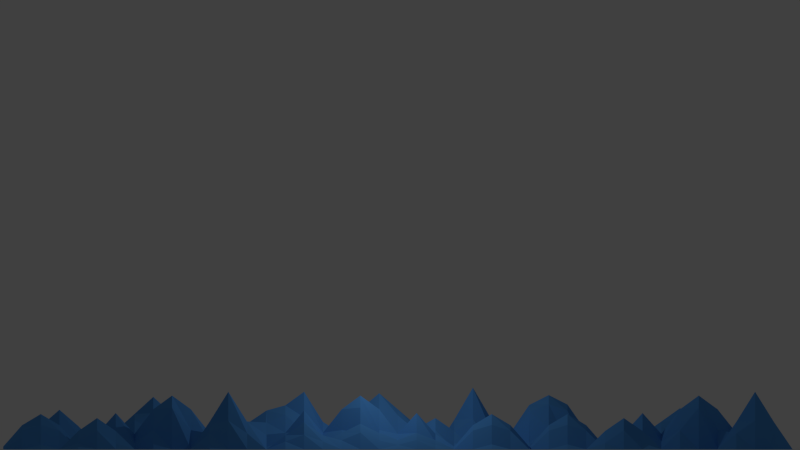 # Source: DiscoMountains.blend  (saved by Blender 2.74.0; exported with 4.5.12 LTS)
import bpy
from mathutils import Matrix  # noqa: F401  (used for matrix-valued properties, if any)

bpy.ops.wm.read_factory_settings(use_empty=True)
scene = bpy.context.scene
scene.name = 'Scene'

# ---- collections
col_collection_1 = bpy.data.collections.new('Collection 1'); scene.collection.children.link(col_collection_1)

# ---- materials (node trees are filled in below, after node groups)
mat_material_001 = bpy.data.materials.new('Material.001')
mat_material_001.alpha_threshold = 0.0
mat_material_001.use_transparent_shadow = False
mat_material_001.diffuse_color = (0.09022, 0.3375, 0.8, 1.0)
mat_material_001.roughness = 0.5

# ---- material node trees

# ---- world
world_world = bpy.data.worlds.new('World'); scene.world = world_world
world_world.color = (0.05088, 0.05088, 0.05088)
world_world.use_sun_shadow = False
world_world.sun_shadow_jitter_overblur = 0.0
world_world.cycles.sampling_method = 'MANUAL'
world_world.cycles.sample_map_resolution = 256

# ---- cameras
cam_camera = bpy.data.cameras.new('Camera')
cam_camera.type = 'ORTHO'
cam_camera.clip_end = 100.0
cam_camera.lens = 35.0
cam_camera.sensor_width = 32.0
cam_camera.sensor_height = 18.0
cam_camera.ortho_scale = 43.41
cam_camera.dof.focus_distance = 0.0
cam_camera.dof.aperture_fstop = 128.0

# ---- lights
light_lamp = bpy.data.lights.new('Lamp', 'POINT')
light_lamp.transmission_factor = 0.0
light_lamp.cutoff_distance = 30.0
light_lamp.energy = 368.0
light_lamp.shadow_buffer_clip_start = 1.001
light_lamp.shadow_soft_size = 0.1
light_lamp.shadow_maximum_resolution = 0.006
light_lamp.use_absolute_resolution = True
light_lamp.cycles.use_multiple_importance_sampling = False

# ---- meshes
me_grid_002 = bpy.data.meshes.new('Grid.002')
me_grid_002.from_pydata([(-1.0, -0.8667, 0.0), (-0.8667, -0.8667, 0.0), (-0.7333, -0.8667, 0.0), (-0.6, -0.8667, 0.0), (-0.4667, -0.8667, 0.0), (-0.3333, -0.8667, 0.0), (-0.2, -0.8667, 0.0), (-0.06667, -0.8667, 0.0), (0.06667, -0.8667, 0.0), (0.2, -0.8667, 0.0), (0.3333, -0.8667, 0.0), (0.4667, -0.8667, 0.0), (0.6, -0.8667, 0.0), (0.7333, -0.8667, 0.0), (0.8667, -0.8667, 0.0), (1.0, -0.8667, 0.0), (-1.0, -0.7333, 0.0), (-0.8667, -0.7333, 0.0), (-0.7333, -0.7333, 0.1131), (-0.6, -0.7333, 0.1954), (-0.4667, -0.7333, 0.1131), (-0.3333, -0.7333, 0.05625), (-0.2, -0.7333, 0.1173), (-0.06667, -0.7333, 0.05625), (0.06667, -0.7333, 0.0), (0.2, -0.7333, 0.05502), (0.3333, -0.7333, 0.09936), (0.4667, -0.7333, 0.05502), (0.6, -0.7333, 0.0), (0.7333, -0.7333, 0.0), (0.8667, -0.7333, 0.0), (1.0, -0.7333, 0.0), (-1.0, -0.6, 0.0), (-0.8667, -0.6, 0.0), (-0.7333, -0.6, 0.2042), (-0.6, -0.6, 0.4091), (-0.4667, -0.6, 0.2042), (-0.3333, -0.6, 0.1238), (-0.2, -0.6, 0.2756), (-0.06667, -0.6, 0.1238), (0.06667, -0.6, 0.0), (0.2, -0.6, 0.1032), (0.3333, -0.6, 0.1927), (0.4667, -0.6, 0.1032), (0.6, -0.6, 0.0), (0.7333, -0.6, 0.0), (0.8667, -0.6, 0.0), (1.0, -0.6, 0.0), (-1.0, -0.4667, 0.0), (-0.8667, -0.4667, 0.0), (-0.7333, -0.4667, 0.1131), (-0.6, -0.4667, 0.1954), (-0.4667, -0.4667, 0.1131), (-0.3333, -0.4667, 0.05625), (-0.2, -0.4667, 0.1173), (-0.06667, -0.4667, 0.05625), (0.06667, -0.4667, 0.0), (0.2, -0.4667, 0.05502), (0.3333, -0.4667, 0.09936), (0.4667, -0.4667, 0.05502), (0.6, -0.4667, 0.0), (0.7333, -0.4667, 0.007953), (0.8667, -0.4667, 0.0), (1.0, -0.4667, 0.0), (-1.0, -0.3333, 0.0), (-0.8667, -0.3333, 0.0), (-0.7333, -0.3333, 0.0), (-0.6, -0.3333, 0.0), (-0.4667, -0.3333, 0.0), (-0.3333, -0.3333, 0.1365), (-0.2, -0.3333, 0.2846), (-0.06667, -0.3333, 0.1365), (0.06667, -0.3333, 0.06365), (0.2, -0.3333, 0.1163), (0.3333, -0.3333, 0.06365), (0.4667, -0.3333, 0.02968), (0.6, -0.3333, 0.06623), (0.7333, -0.3333, 0.1028), (0.8667, -0.3333, 0.06623), (1.0, -0.3333, 0.02968), (-1.0, -0.2, 0.0), (-0.8667, -0.2, 0.0), (-0.7333, -0.2, 0.0), (-0.6, -0.2, 0.0), (-0.4667, -0.2, 0.0), (-0.3333, -0.2, 0.2966), (-0.2, -0.2, 0.3819), (-0.06667, -0.2, 0.2966), (0.06667, -0.2, 0.119), (0.2, -0.2, 0.1811), (0.3333, -0.2, 0.119), (0.4667, -0.2, 0.07013), (0.6, -0.2, 0.1611), (0.7333, -0.2, 0.1976), (0.8667, -0.2, 0.1611), (1.0, -0.2, 0.07013), (-1.0, -0.06667, 0.0), (-0.8667, -0.06667, 0.0), (-0.7333, -0.06667, 0.0), (-0.6, -0.06667, 0.0), (-0.4667, -0.06667, 0.0), (-0.3333, -0.06667, 0.1365), (-0.2, -0.06667, 0.2846), (-0.06667, -0.06667, 0.1365), (0.06667, -0.06667, 0.06365), (0.2, -0.06667, 0.1163), (0.3333, -0.06667, 0.07266), (0.4667, -0.06667, 0.1106), (0.6, -0.06667, 0.2015), (0.7333, -0.06667, 0.2924), (0.8667, -0.06667, 0.2015), (1.0, -0.06667, 0.1106), (-1.0, 0.06667, 0.0), (-0.8667, 0.06667, 0.0), (-0.7333, 0.06667, 0.0), (-0.6, 0.06667, 0.0), (-0.4667, 0.06667, 0.0), (-0.3333, 0.06667, 0.0), (-0.2, 0.06667, 0.0526), (-0.06667, 0.06667, 0.1097), (0.06667, 0.06667, 0.0526), (0.2, 0.06667, 0.03072), (0.3333, 0.06667, 0.06513), (0.4667, 0.06667, 0.09905), (0.6, 0.06667, 0.1611), (0.7333, 0.06667, 0.1976), (0.8667, 0.06667, 0.1611), (1.0, 0.06667, 0.07013), (-1.0, 0.2, 0.0), (-0.8667, 0.2, 0.0), (-0.7333, 0.2, 0.0), (-0.6, 0.2, 0.04391), (-0.4667, 0.2, 0.1298), (-0.3333, 0.2, 0.04391), (-0.2, 0.2, 0.1157), (-0.06667, 0.2, 0.2577), (0.06667, 0.2, 0.1157), (0.2, 0.2, 0.06722), (0.3333, 0.2, 0.116), (0.4667, 0.2, 0.08847), (0.6, 0.2, 0.06623), (0.7333, 0.2, 0.1028), (0.8667, 0.2, 0.06623), (1.0, 0.2, 0.02968), (-1.0, 0.3333, 0.0), (-0.8667, 0.3333, 0.0), (-0.7333, 0.3333, 0.0), (-0.6, 0.3333, 0.1357), (-0.4667, 0.3333, 0.2218), (-0.3333, 0.3333, 0.1357), (-0.2, 0.3333, 0.0526), (-0.06667, 0.3333, 0.1097), (0.06667, 0.3333, 0.0526), (0.2, 0.3333, 0.03072), (0.3333, 0.3333, 0.06513), (0.4667, 0.3333, 0.03072), (0.6, 0.3333, 0.0), (0.7333, 0.3333, 0.007953), (0.8667, 0.3333, 0.0), (1.0, 0.3333, 0.0), (-1.0, 0.4667, 0.0), (-0.8667, 0.4667, 0.0), (-0.7333, 0.4667, 0.0), (-0.6, 0.4667, 0.04391), (-0.4667, 0.4667, 0.1298), (-0.3333, 0.4667, 0.04391), (-0.2, 0.4667, 0.0), (-0.06667, 0.4667, 0.0), (0.06667, 0.4667, 0.01957), (0.2, 0.4667, 0.0), (0.3333, 0.4667, 0.0), (0.4667, 0.4667, 0.0), (0.6, 0.4667, 0.0), (0.7333, 0.4667, 0.0), (0.8667, 0.4667, 0.0), (1.0, 0.4667, 0.0), (-1.0, 0.6, 0.0), (-0.8667, 0.6, 0.0), (-0.7333, 0.6, 0.0), (-0.6, 0.6, 0.0), (-0.4667, 0.6, 0.0), (-0.3333, 0.6, 0.0), (-0.2, 0.6, 0.0), (-0.06667, 0.6, 0.1327), (0.06667, 0.6, 0.1713), (0.2, 0.6, 0.1327), (0.3333, 0.6, 0.0), (0.4667, 0.6, 0.0), (0.6, 0.6, 0.03813), (0.7333, 0.6, 0.1282), (0.8667, 0.6, 0.03813), (1.0, 0.6, 0.0), (-1.0, 0.7333, 0.0), (-0.8667, 0.7333, 0.0), (-0.7333, 0.7333, 0.0), (-0.6, 0.7333, 0.0), (-0.4667, 0.7333, 0.0), (-0.3333, 0.7333, 0.0), (-0.2, 0.7333, 0.03471), (-0.06667, 0.7333, 0.1733), (0.06667, 0.7333, 0.2506), (0.2, 0.7333, 0.1733), (0.3333, 0.7333, 0.03471), (0.4667, 0.7333, 0.04774), (0.6, 0.7333, 0.2718), (0.7333, 0.7333, 0.3181), (0.8667, 0.7333, 0.2718), (1.0, 0.7333, 0.04774), (-1.0, 0.8667, 0.0), (-0.8667, 0.8667, 0.0), (-0.7333, 0.8667, 0.0), (-0.6, 0.8667, 0.0), (-0.4667, 0.8667, 0.0), (-0.3333, 0.8667, 0.0), (-0.2, 0.8667, 0.0), (-0.06667, 0.8667, 0.1327), (0.06667, 0.8667, 0.1713), (0.2, 0.8667, 0.1327), (0.3333, 0.8667, 0.0), (0.4667, 0.8667, 0.1474), (0.6, 0.8667, 0.3209), (0.7333, 0.8667, 0.3858), (0.8667, 0.8667, 0.3209), (1.0, 0.8667, 0.1474), (-1.0, 1.0, 0.0), (-0.8667, 1.0, 0.0), (-0.7333, 1.0, 0.0), (-0.6, 1.0, 0.0), (-0.4667, 1.0, 0.0), (-0.3333, 1.0, 0.0), (-0.2, 1.0, 0.0), (-0.06667, 1.0, 0.0), (0.06667, 1.0, 0.01957), (0.2, 1.0, 0.0), (0.3333, 1.0, 0.0), (0.4667, 1.0, 0.04774), (0.6, 1.0, 0.2718), (0.7333, 1.0, 0.3181), (0.8667, 1.0, 0.2718), (1.0, 1.0, 0.04774), (-1.0, 2.878, 0.0), (-0.8667, 2.878, 0.0), (-0.7333, 2.878, 0.0), (-0.6, 2.878, 0.0), (-0.4667, 2.878, 0.0), (-0.3333, 2.878, 0.0), (-0.2, 2.878, 0.0), (-0.06667, 2.878, 0.0), (0.06667, 2.878, 0.0), (0.2, 2.878, 0.01849), (0.3333, 2.878, 0.1044), (0.4667, 2.878, 0.1904), (0.6, 2.878, 0.2726), (0.7333, 2.878, 0.1904), (0.8667, 2.878, 0.1044), (1.0, 2.878, 0.01849), (-1.0, 3.011, 0.0), (-0.8667, 3.011, 0.0), (-0.7333, 3.011, 0.1131), (-0.6, 3.011, 0.1954), (-0.4667, 3.011, 0.1131), (-0.3333, 3.011, 0.05625), (-0.2, 3.011, 0.1173), (-0.06667, 3.011, 0.05625), (0.06667, 3.011, 0.0), (0.2, 3.011, 0.05502), (0.3333, 3.011, 0.1514), (0.4667, 3.011, 0.1981), (0.6, 3.011, 0.183), (0.7333, 3.011, 0.1484), (0.8667, 3.011, 0.0662), (1.0, 3.011, 0.0), (-1.0, 3.145, 0.0), (-0.8667, 3.145, 0.0), (-0.7333, 3.145, 0.2042), (-0.6, 3.145, 0.4091), (-0.4667, 3.145, 0.2042), (-0.3333, 3.145, 0.1238), (-0.2, 3.145, 0.2756), (-0.06667, 3.145, 0.1238), (0.06667, 3.145, 0.0), (0.2, 3.145, 0.1032), (0.3333, 3.145, 0.1927), (0.4667, 3.145, 0.1509), (0.6, 3.145, 0.09336), (0.7333, 3.145, 0.05881), (0.8667, 3.145, 0.02426), (1.0, 3.145, 0.0), (-1.0, 3.278, 0.0), (-0.8667, 3.278, 0.0), (-0.7333, 3.278, 0.1131), (-0.6, 3.278, 0.1954), (-0.4667, 3.278, 0.1131), (-0.3333, 3.278, 0.05625), (-0.2, 3.278, 0.1173), (-0.06667, 3.278, 0.05625), (0.06667, 3.278, 0.0), (0.2, 3.278, 0.05502), (0.3333, 3.278, 0.09936), (0.4667, 3.278, 0.05502), (0.6, 3.278, 0.003726), (0.7333, 3.278, 0.01013), (0.8667, 3.278, 0.0), (1.0, 3.278, 0.0), (-1.0, 3.411, 0.0), (-0.8667, 3.411, 0.0), (-0.7333, 3.411, 0.0), (-0.6, 3.411, 0.0), (-0.4667, 3.411, 0.0), (-0.3333, 3.411, 0.1365), (-0.2, 3.411, 0.2846), (-0.06667, 3.411, 0.1365), (0.06667, 3.411, 0.06365), (0.2, 3.411, 0.1163), (0.3333, 3.411, 0.06365), (0.4667, 3.411, 0.03781), (0.6, 3.411, 0.08438), (0.7333, 3.411, 0.131), (0.8667, 3.411, 0.08438), (1.0, 3.411, 0.03781), (-1.0, 3.545, 0.0), (-0.8667, 3.545, 0.0), (-0.7333, 3.545, 0.0), (-0.6, 3.545, 0.0), (-0.4667, 3.545, 0.0), (-0.3333, 3.545, 0.2966), (-0.2, 3.545, 0.3819), (-0.06667, 3.545, 0.2966), (0.06667, 3.545, 0.119), (0.2, 3.545, 0.1811), (0.3333, 3.545, 0.119), (0.4667, 3.545, 0.08935), (0.6, 3.545, 0.2052), (0.7333, 3.545, 0.2518), (0.8667, 3.545, 0.2052), (1.0, 3.545, 0.08935), (-1.0, 3.678, 0.0), (-0.8667, 3.678, 0.0), (-0.7333, 3.678, 0.0), (-0.6, 3.678, 0.0), (-0.4667, 3.678, 0.0), (-0.3333, 3.678, 0.1365), (-0.2, 3.678, 0.2846), (-0.06667, 3.678, 0.1365), (0.06667, 3.678, 0.06365), (0.2, 3.678, 0.1163), (0.3333, 3.678, 0.07512), (0.4667, 3.678, 0.1409), (0.6, 3.678, 0.2567), (0.7333, 3.678, 0.3726), (0.8667, 3.678, 0.2567), (1.0, 3.678, 0.1409), (-1.0, 3.811, 0.0), (-0.8667, 3.811, 0.0), (-0.7333, 3.811, 0.0), (-0.6, 3.811, 0.0), (-0.4667, 3.811, 0.0), (-0.3333, 3.811, 0.0), (-0.2, 3.811, 0.0526), (-0.06667, 3.811, 0.1097), (0.06667, 3.811, 0.0526), (0.2, 3.811, 0.03072), (0.3333, 3.811, 0.06513), (0.4667, 3.811, 0.1178), (0.6, 3.811, 0.2052), (0.7333, 3.811, 0.2518), (0.8667, 3.811, 0.2052), (1.0, 3.811, 0.08935), (-1.0, 3.945, 0.0), (-0.8667, 3.945, 0.0), (-0.7333, 3.945, 0.0), (-0.6, 3.945, 0.04391), (-0.4667, 3.945, 0.1298), (-0.3333, 3.945, 0.04391), (-0.2, 3.945, 0.1157), (-0.06667, 3.945, 0.2577), (0.06667, 3.945, 0.1157), (0.2, 3.945, 0.06722), (0.3333, 3.945, 0.116), (0.4667, 3.945, 0.0943), (0.6, 3.945, 0.08438), (0.7333, 3.945, 0.131), (0.8667, 3.945, 0.08438), (1.0, 3.945, 0.03781), (-1.0, 4.078, 0.0), (-0.8667, 4.078, 0.0), (-0.7333, 4.078, 0.0), (-0.6, 4.078, 0.1357), (-0.4667, 4.078, 0.2218), (-0.3333, 4.078, 0.1357), (-0.2, 4.078, 0.0526), (-0.06667, 4.078, 0.1097), (0.06667, 4.078, 0.0526), (0.2, 4.078, 0.03072), (0.3333, 4.078, 0.06513), (0.4667, 4.078, 0.03072), (0.6, 4.078, 0.0), (0.7333, 4.078, 0.01013), (0.8667, 4.078, 0.0), (1.0, 4.078, 0.0), (-1.0, 4.211, 0.0), (-0.8667, 4.211, 0.0), (-0.7333, 4.211, 0.0), (-0.6, 4.211, 0.04391), (-0.4667, 4.211, 0.1298), (-0.3333, 4.211, 0.04391), (-0.2, 4.211, 0.0), (-0.06667, 4.211, 0.0), (0.06667, 4.211, 0.01957), (0.2, 4.211, 0.0), (0.3333, 4.211, 0.0), (0.4667, 4.211, 0.1001), (0.6, 4.211, 0.1655), (0.7333, 4.211, 0.1001), (0.8667, 4.211, 0.0), (1.0, 4.211, 0.0), (-1.0, 4.345, 0.0), (-0.8667, 4.345, 0.0), (-0.7333, 4.345, 0.0), (-0.6, 4.345, 0.0), (-0.4667, 4.345, 0.0), (-0.3333, 4.345, 0.0), (-0.2, 4.345, 0.0), (-0.06667, 4.345, 0.1327), (0.06667, 4.345, 0.1713), (0.2, 4.345, 0.1327), (0.3333, 4.345, 0.0), (0.4667, 4.345, 0.1702), (0.6, 4.345, 0.2812), (0.7333, 4.345, 0.1702), (0.8667, 4.345, 0.0), (1.0, 4.345, 0.0), (-1.0, 4.478, 0.0), (-0.8667, 4.478, 0.0), (-0.7333, 4.478, 0.0), (-0.6, 4.478, 0.0), (-0.4667, 4.478, 0.0), (-0.3333, 4.478, 0.0), (-0.2, 4.478, 0.03471), (-0.06667, 4.478, 0.1733), (0.06667, 4.478, 0.2506), (0.2, 4.478, 0.1733), (0.3333, 4.478, 0.03471), (0.4667, 4.478, 0.1001), (0.6, 4.478, 0.1655), (0.7333, 4.478, 0.1001), (0.8667, 4.478, 0.0), (1.0, 4.478, 0.0), (-1.0, 4.611, 0.0), (-0.8667, 4.611, 0.0), (-0.7333, 4.611, 0.0), (-0.6, 4.611, 0.0), (-0.4667, 4.611, 0.0), (-0.3333, 4.611, 0.0), (-0.2, 4.611, 0.0), (-0.06667, 4.611, 0.1327), (0.06667, 4.611, 0.1713), (0.2, 4.611, 0.1327), (0.3333, 4.611, 0.0), (0.4667, 4.611, 0.0), (0.6, 4.611, 0.0), (0.7333, 4.611, 0.0), (0.8667, 4.611, 0.0), (1.0, 4.611, 0.0), (-1.0, 4.745, 0.0), (-0.8667, 4.745, 0.0), (-0.7333, 4.745, 0.0), (-0.6, 4.745, 0.0), (-0.4667, 4.745, 0.0), (-0.3333, 4.745, 0.0), (-0.2, 4.745, 0.0), (-0.06667, 4.745, 0.0), (0.06667, 4.745, 0.01957), (0.2, 4.745, 0.0), (0.3333, 4.745, 0.0), (0.4667, 4.745, 0.0), (0.6, 4.745, 0.0), (0.7333, 4.745, 0.0), (0.8667, 4.745, 0.0), (1.0, 4.745, 0.0), (1.0, 2.872, 0.01857), (0.8667, 2.872, 0.1045), (0.7333, 2.872, 0.1905), (0.6, 2.872, 0.2764), (0.4667, 2.872, 0.1905), (0.3333, 2.872, 0.1045), (0.2, 2.872, 0.01857), (0.06667, 2.872, 0.0), (-0.06667, 2.872, 0.0), (-0.2, 2.872, 0.0), (-0.3333, 2.872, 0.0), (-0.4667, 2.872, 0.0), (-0.6, 2.872, 0.0), (-0.7333, 2.872, 0.0), (-0.8667, 2.872, 0.0), (-1.0, 2.872, 0.0), (1.0, 2.739, 0.0), (0.8667, 2.739, 0.06629), (0.7333, 2.739, 0.2439), (0.6, 2.739, 0.3128), (0.4667, 2.739, 0.2439), (0.3333, 2.739, 0.1169), (0.2, 2.739, 0.1173), (0.06667, 2.739, 0.05625), (-0.06667, 2.739, 0.0), (-0.2, 2.739, 0.05502), (-0.3333, 2.739, 0.09936), (-0.4667, 2.739, 0.05502), (-0.6, 2.739, 0.0), (-0.7333, 2.739, 0.0), (-0.8667, 2.739, 0.0), (-1.0, 2.739, 0.0), (1.0, 2.606, 0.0), (0.8667, 2.606, 0.0), (0.7333, 2.606, 0.2265), (0.6, 2.606, 0.4091), (0.4667, 2.606, 0.2265), (0.3333, 2.606, 0.1302), (0.2, 2.606, 0.2756), (0.06667, 2.606, 0.1238), (-0.06667, 2.606, 0.0), (-0.2, 2.606, 0.1032), (-0.3333, 2.606, 0.1927), (-0.4667, 2.606, 0.1032), (-0.6, 2.606, 0.0), (-0.7333, 2.606, 0.0), (-0.8667, 2.606, 0.0), (-1.0, 2.606, 0.0), (1.0, 2.472, 0.0), (0.8667, 2.472, 0.0), (0.7333, 2.472, 0.1131), (0.6, 2.472, 0.1954), (0.4667, 2.472, 0.1131), (0.3333, 2.472, 0.05625), (0.2, 2.472, 0.1173), (0.06667, 2.472, 0.05625), (-0.06667, 2.472, 0.0), (-0.2, 2.472, 0.05502), (-0.3333, 2.472, 0.09936), (-0.4667, 2.472, 0.05502), (-0.6, 2.472, 0.0), (-0.7333, 2.472, 0.0), (-0.8667, 2.472, 0.0), (-1.0, 2.472, 0.0), (1.0, 2.339, 0.04917), (0.8667, 2.339, 0.1097), (0.7333, 2.339, 0.1703), (0.6, 2.339, 0.1097), (0.4667, 2.339, 0.04917), (0.3333, 2.339, 0.1365), (0.2, 2.339, 0.2846), (0.06667, 2.339, 0.1365), (-0.06667, 2.339, 0.06365), (-0.2, 2.339, 0.1163), (-0.3333, 2.339, 0.06365), (-0.4667, 2.339, 0.0), (-0.6, 2.339, 0.0), (-0.7333, 2.339, 0.0), (-0.8667, 2.339, 0.0), (-1.0, 2.339, 0.0), (1.0, 2.206, 0.1162), (0.8667, 2.206, 0.2406), (0.7333, 2.206, 0.2846), (0.6, 2.206, 0.2406), (0.4667, 2.206, 0.1162), (0.3333, 2.206, 0.2966), (0.2, 2.206, 0.3819), (0.06667, 2.206, 0.2966), (-0.06667, 2.206, 0.119), (-0.2, 2.206, 0.1811), (-0.3333, 2.206, 0.119), (-0.4667, 2.206, 0.0), (-0.6, 2.206, 0.0), (-0.7333, 2.206, 0.0), (-0.8667, 2.206, 0.0), (-1.0, 2.206, 0.0), (1.0, 2.072, 0.1799), (0.8667, 2.072, 0.2893), (0.7333, 2.072, 0.3988), (0.6, 2.072, 0.2893), (0.4667, 2.072, 0.1799), (0.3333, 2.072, 0.1365), (0.2, 2.072, 0.2846), (0.06667, 2.072, 0.1365), (-0.06667, 2.072, 0.06365), (-0.2, 2.072, 0.1163), (-0.3333, 2.072, 0.06365), (-0.4667, 2.072, 0.0), (-0.6, 2.072, 0.0), (-0.7333, 2.072, 0.0), (-0.8667, 2.072, 0.0), (-1.0, 2.072, 0.0), (1.0, 1.939, 0.1162), (0.8667, 1.939, 0.2406), (0.7333, 1.939, 0.2846), (0.6, 1.939, 0.2406), (0.4667, 1.939, 0.1162), (0.3333, 1.939, 0.0), (0.2, 1.939, 0.0526), (0.06667, 1.939, 0.1097), (-0.06667, 1.939, 0.0526), (-0.2, 1.939, 0.03072), (-0.3333, 1.939, 0.06513), (-0.4667, 1.939, 0.03072), (-0.6, 1.939, 0.0), (-0.7333, 1.939, 0.0), (-0.8667, 1.939, 0.0), (-1.0, 1.939, 0.0), (1.0, 1.806, 0.04917), (0.8667, 1.806, 0.1097), (0.7333, 1.806, 0.1703), (0.6, 1.806, 0.1476), (0.4667, 1.806, 0.1306), (0.3333, 1.806, 0.04391), (0.2, 1.806, 0.1157), (0.06667, 1.806, 0.2577), (-0.06667, 1.806, 0.1157), (-0.2, 1.806, 0.06722), (-0.3333, 1.806, 0.116), (-0.4667, 1.806, 0.06722), (-0.6, 1.806, 0.0), (-0.7333, 1.806, 0.0), (-0.8667, 1.806, 0.0), (-1.0, 1.806, 0.0), (1.0, 1.672, 0.0), (0.8667, 1.672, 0.0), (0.7333, 1.672, 0.01318), (0.6, 1.672, 0.1357), (0.4667, 1.672, 0.2218), (0.3333, 1.672, 0.1357), (0.2, 1.672, 0.0526), (0.06667, 1.672, 0.1097), (-0.06667, 1.672, 0.0526), (-0.2, 1.672, 0.03072), (-0.3333, 1.672, 0.06513), (-0.4667, 1.672, 0.03072), (-0.6, 1.672, 0.0), (-0.7333, 1.672, 0.0), (-0.8667, 1.672, 0.0), (-1.0, 1.672, 0.0), (1.0, 1.539, 0.1212), (0.8667, 1.539, 0.2095), (0.7333, 1.539, 0.1212), (0.6, 1.539, 0.04391), (0.4667, 1.539, 0.1298), (0.3333, 1.539, 0.04391), (0.2, 1.539, 0.0), (0.06667, 1.539, 0.0), (-0.06667, 1.539, 0.01957), (-0.2, 1.539, 0.0), (-0.3333, 1.539, 0.0), (-0.4667, 1.539, 0.0), (-0.6, 1.539, 0.0), (-0.7333, 1.539, 0.0), (-0.8667, 1.539, 0.0), (-1.0, 1.539, 0.0), (1.0, 1.406, 0.2189), (0.8667, 1.406, 0.4385), (0.7333, 1.406, 0.2189), (0.6, 1.406, 0.0), (0.4667, 1.406, 0.0), (0.3333, 1.406, 0.0), (0.2, 1.406, 0.0), (0.06667, 1.406, 0.1327), (-0.06667, 1.406, 0.1713), (-0.2, 1.406, 0.1327), (-0.3333, 1.406, 0.0), (-0.4667, 1.406, 0.0), (-0.6, 1.406, 0.0), (-0.7333, 1.406, 0.0), (-0.8667, 1.406, 0.0), (-1.0, 1.406, 0.0), (1.0, 1.272, 0.1212), (0.8667, 1.272, 0.2095), (0.7333, 1.272, 0.1212), (0.6, 1.272, 0.0), (0.4667, 1.272, 0.0), (0.3333, 1.272, 0.0), (0.2, 1.272, 0.03471), (0.06667, 1.272, 0.1733), (-0.06667, 1.272, 0.2506), (-0.2, 1.272, 0.1733), (-0.3333, 1.272, 0.03471), (-0.4667, 1.272, 0.0), (-0.6, 1.272, 0.0), (-0.7333, 1.272, 0.0), (-0.8667, 1.272, 0.0), (-1.0, 1.272, 0.0), (1.0, 1.139, 0.0), (0.8667, 1.139, 0.02825), (0.7333, 1.139, 0.1183), (0.6, 1.139, 0.02825), (0.4667, 1.139, 0.0), (0.3333, 1.139, 0.0), (0.2, 1.139, 0.0), (0.06667, 1.139, 0.1327), (-0.06667, 1.139, 0.1713), (-0.2, 1.139, 0.1327), (-0.3333, 1.139, 0.0), (-0.4667, 1.139, 0.0), (-0.6, 1.139, 0.0), (-0.7333, 1.139, 0.0), (-0.8667, 1.139, 0.0), (-1.0, 1.139, 0.0), (1.0, 1.006, 0.04752), (0.8667, 1.006, 0.2619), (0.7333, 1.006, 0.3153), (0.6, 1.006, 0.2619), (0.4667, 1.006, 0.04752), (0.3333, 1.006, 0.0), (0.2, 1.006, 0.0), (0.06667, 1.006, 0.0), (-0.06667, 1.006, 0.01957), (-0.2, 1.006, 0.0), (-0.3333, 1.006, 0.0), (-0.4667, 1.006, 0.0), (-0.6, 1.006, 0.0), (-0.7333, 1.006, 0.0), (-0.8667, 1.006, 0.0), (-1.0, 1.006, 0.0)], [], [(0, 1, 17, 16), (1, 2, 18, 17), (2, 3, 19, 18), (3, 4, 20, 19), (4, 5, 21, 20), (5, 6, 22, 21), (6, 7, 23, 22), (7, 8, 24, 23), (8, 9, 25, 24), (9, 10, 26, 25), (10, 11, 27, 26), (11, 12, 28, 27), (12, 13, 29, 28), (13, 14, 30, 29), (14, 15, 31, 30), (16, 17, 33, 32), (17, 18, 34, 33), (18, 19, 35, 34), (19, 20, 36, 35), (20, 21, 37, 36), (21, 22, 38, 37), (22, 23, 39, 38), (23, 24, 40, 39), (24, 25, 41, 40), (25, 26, 42, 41), (26, 27, 43, 42), (27, 28, 44, 43), (28, 29, 45, 44), (29, 30, 46, 45), (30, 31, 47, 46), (32, 33, 49, 48), (33, 34, 50, 49), (34, 35, 51, 50), (35, 36, 52, 51), (36, 37, 53, 52), (37, 38, 54, 53), (38, 39, 55, 54), (39, 40, 56, 55), (40, 41, 57, 56), (41, 42, 58, 57), (42, 43, 59, 58), (43, 44, 60, 59), (44, 45, 61, 60), (45, 46, 62, 61), (46, 47, 63, 62), (48, 49, 65, 64), (49, 50, 66, 65), (50, 51, 67, 66), (51, 52, 68, 67), (52, 53, 69, 68), (53, 54, 70, 69), (54, 55, 71, 70), (55, 56, 72, 71), (56, 57, 73, 72), (57, 58, 74, 73), (58, 59, 75, 74), (59, 60, 76, 75), (60, 61, 77, 76), (61, 62, 78, 77), (62, 63, 79, 78), (64, 65, 81, 80), (65, 66, 82, 81), (66, 67, 83, 82), (67, 68, 84, 83), (68, 69, 85, 84), (69, 70, 86, 85), (70, 71, 87, 86), (71, 72, 88, 87), (72, 73, 89, 88), (73, 74, 90, 89), (74, 75, 91, 90), (75, 76, 92, 91), (76, 77, 93, 92), (77, 78, 94, 93), (78, 79, 95, 94), (80, 81, 97, 96), (81, 82, 98, 97), (82, 83, 99, 98), (83, 84, 100, 99), (84, 85, 101, 100), (85, 86, 102, 101), (86, 87, 103, 102), (87, 88, 104, 103), (88, 89, 105, 104), (89, 90, 106, 105), (90, 91, 107, 106), (91, 92, 108, 107), (92, 93, 109, 108), (93, 94, 110, 109), (94, 95, 111, 110), (96, 97, 113, 112), (97, 98, 114, 113), (98, 99, 115, 114), (99, 100, 116, 115), (100, 101, 117, 116), (101, 102, 118, 117), (102, 103, 119, 118), (103, 104, 120, 119), (104, 105, 121, 120), (105, 106, 122, 121), (106, 107, 123, 122), (107, 108, 124, 123), (108, 109, 125, 124), (109, 110, 126, 125), (110, 111, 127, 126), (112, 113, 129, 128), (113, 114, 130, 129), (114, 115, 131, 130), (115, 116, 132, 131), (116, 117, 133, 132), (117, 118, 134, 133), (118, 119, 135, 134), (119, 120, 136, 135), (120, 121, 137, 136), (121, 122, 138, 137), (122, 123, 139, 138), (123, 124, 140, 139), (124, 125, 141, 140), (125, 126, 142, 141), (126, 127, 143, 142), (128, 129, 145, 144), (129, 130, 146, 145), (130, 131, 147, 146), (131, 132, 148, 147), (132, 133, 149, 148), (133, 134, 150, 149), (134, 135, 151, 150), (135, 136, 152, 151), (136, 137, 153, 152), (137, 138, 154, 153), (138, 139, 155, 154), (139, 140, 156, 155), (140, 141, 157, 156), (141, 142, 158, 157), (142, 143, 159, 158), (144, 145, 161, 160), (145, 146, 162, 161), (146, 147, 163, 162), (147, 148, 164, 163), (148, 149, 165, 164), (149, 150, 166, 165), (150, 151, 167, 166), (151, 152, 168, 167), (152, 153, 169, 168), (153, 154, 170, 169), (154, 155, 171, 170), (155, 156, 172, 171), (156, 157, 173, 172), (157, 158, 174, 173), (158, 159, 175, 174), (160, 161, 177, 176), (161, 162, 178, 177), (162, 163, 179, 178), (163, 164, 180, 179), (164, 165, 181, 180), (165, 166, 182, 181), (166, 167, 183, 182), (167, 168, 184, 183), (168, 169, 185, 184), (169, 170, 186, 185), (170, 171, 187, 186), (171, 172, 188, 187), (172, 173, 189, 188), (173, 174, 190, 189), (174, 175, 191, 190), (176, 177, 193, 192), (177, 178, 194, 193), (178, 179, 195, 194), (179, 180, 196, 195), (180, 181, 197, 196), (181, 182, 198, 197), (182, 183, 199, 198), (183, 184, 200, 199), (184, 185, 201, 200), (185, 186, 202, 201), (186, 187, 203, 202), (187, 188, 204, 203), (188, 189, 205, 204), (189, 190, 206, 205), (190, 191, 207, 206), (192, 193, 209, 208), (193, 194, 210, 209), (194, 195, 211, 210), (195, 196, 212, 211), (196, 197, 213, 212), (197, 198, 214, 213), (198, 199, 215, 214), (199, 200, 216, 215), (200, 201, 217, 216), (201, 202, 218, 217), (202, 203, 219, 218), (203, 204, 220, 219), (204, 205, 221, 220), (205, 206, 222, 221), (206, 207, 223, 222), (208, 209, 225, 224), (209, 210, 226, 225), (210, 211, 227, 226), (211, 212, 228, 227), (212, 213, 229, 228), (213, 214, 230, 229), (214, 215, 231, 230), (215, 216, 232, 231), (216, 217, 233, 232), (217, 218, 234, 233), (218, 219, 235, 234), (219, 220, 236, 235), (220, 221, 237, 236), (221, 222, 238, 237), (222, 223, 239, 238), (240, 241, 257, 256), (241, 242, 258, 257), (242, 243, 259, 258), (243, 244, 260, 259), (244, 245, 261, 260), (245, 246, 262, 261), (246, 247, 263, 262), (247, 248, 264, 263), (248, 249, 265, 264), (249, 250, 266, 265), (250, 251, 267, 266), (251, 252, 268, 267), (252, 253, 269, 268), (253, 254, 270, 269), (254, 255, 271, 270), (256, 257, 273, 272), (257, 258, 274, 273), (258, 259, 275, 274), (259, 260, 276, 275), (260, 261, 277, 276), (261, 262, 278, 277), (262, 263, 279, 278), (263, 264, 280, 279), (264, 265, 281, 280), (265, 266, 282, 281), (266, 267, 283, 282), (267, 268, 284, 283), (268, 269, 285, 284), (269, 270, 286, 285), (270, 271, 287, 286), (272, 273, 289, 288), (273, 274, 290, 289), (274, 275, 291, 290), (275, 276, 292, 291), (276, 277, 293, 292), (277, 278, 294, 293), (278, 279, 295, 294), (279, 280, 296, 295), (280, 281, 297, 296), (281, 282, 298, 297), (282, 283, 299, 298), (283, 284, 300, 299), (284, 285, 301, 300), (285, 286, 302, 301), (286, 287, 303, 302), (288, 289, 305, 304), (289, 290, 306, 305), (290, 291, 307, 306), (291, 292, 308, 307), (292, 293, 309, 308), (293, 294, 310, 309), (294, 295, 311, 310), (295, 296, 312, 311), (296, 297, 313, 312), (297, 298, 314, 313), (298, 299, 315, 314), (299, 300, 316, 315), (300, 301, 317, 316), (301, 302, 318, 317), (302, 303, 319, 318), (304, 305, 321, 320), (305, 306, 322, 321), (306, 307, 323, 322), (307, 308, 324, 323), (308, 309, 325, 324), (309, 310, 326, 325), (310, 311, 327, 326), (311, 312, 328, 327), (312, 313, 329, 328), (313, 314, 330, 329), (314, 315, 331, 330), (315, 316, 332, 331), (316, 317, 333, 332), (317, 318, 334, 333), (318, 319, 335, 334), (320, 321, 337, 336), (321, 322, 338, 337), (322, 323, 339, 338), (323, 324, 340, 339), (324, 325, 341, 340), (325, 326, 342, 341), (326, 327, 343, 342), (327, 328, 344, 343), (328, 329, 345, 344), (329, 330, 346, 345), (330, 331, 347, 346), (331, 332, 348, 347), (332, 333, 349, 348), (333, 334, 350, 349), (334, 335, 351, 350), (336, 337, 353, 352), (337, 338, 354, 353), (338, 339, 355, 354), (339, 340, 356, 355), (340, 341, 357, 356), (341, 342, 358, 357), (342, 343, 359, 358), (343, 344, 360, 359), (344, 345, 361, 360), (345, 346, 362, 361), (346, 347, 363, 362), (347, 348, 364, 363), (348, 349, 365, 364), (349, 350, 366, 365), (350, 351, 367, 366), (352, 353, 369, 368), (353, 354, 370, 369), (354, 355, 371, 370), (355, 356, 372, 371), (356, 357, 373, 372), (357, 358, 374, 373), (358, 359, 375, 374), (359, 360, 376, 375), (360, 361, 377, 376), (361, 362, 378, 377), (362, 363, 379, 378), (363, 364, 380, 379), (364, 365, 381, 380), (365, 366, 382, 381), (366, 367, 383, 382), (368, 369, 385, 384), (369, 370, 386, 385), (370, 371, 387, 386), (371, 372, 388, 387), (372, 373, 389, 388), (373, 374, 390, 389), (374, 375, 391, 390), (375, 376, 392, 391), (376, 377, 393, 392), (377, 378, 394, 393), (378, 379, 395, 394), (379, 380, 396, 395), (380, 381, 397, 396), (381, 382, 398, 397), (382, 383, 399, 398), (384, 385, 401, 400), (385, 386, 402, 401), (386, 387, 403, 402), (387, 388, 404, 403), (388, 389, 405, 404), (389, 390, 406, 405), (390, 391, 407, 406), (391, 392, 408, 407), (392, 393, 409, 408), (393, 394, 410, 409), (394, 395, 411, 410), (395, 396, 412, 411), (396, 397, 413, 412), (397, 398, 414, 413), (398, 399, 415, 414), (400, 401, 417, 416), (401, 402, 418, 417), (402, 403, 419, 418), (403, 404, 420, 419), (404, 405, 421, 420), (405, 406, 422, 421), (406, 407, 423, 422), (407, 408, 424, 423), (408, 409, 425, 424), (409, 410, 426, 425), (410, 411, 427, 426), (411, 412, 428, 427), (412, 413, 429, 428), (413, 414, 430, 429), (414, 415, 431, 430), (416, 417, 433, 432), (417, 418, 434, 433), (418, 419, 435, 434), (419, 420, 436, 435), (420, 421, 437, 436), (421, 422, 438, 437), (422, 423, 439, 438), (423, 424, 440, 439), (424, 425, 441, 440), (425, 426, 442, 441), (426, 427, 443, 442), (427, 428, 444, 443), (428, 429, 445, 444), (429, 430, 446, 445), (430, 431, 447, 446), (432, 433, 449, 448), (433, 434, 450, 449), (434, 435, 451, 450), (435, 436, 452, 451), (436, 437, 453, 452), (437, 438, 454, 453), (438, 439, 455, 454), (439, 440, 456, 455), (440, 441, 457, 456), (441, 442, 458, 457), (442, 443, 459, 458), (443, 444, 460, 459), (444, 445, 461, 460), (445, 446, 462, 461), (446, 447, 463, 462), (448, 449, 465, 464), (449, 450, 466, 465), (450, 451, 467, 466), (451, 452, 468, 467), (452, 453, 469, 468), (453, 454, 470, 469), (454, 455, 471, 470), (455, 456, 472, 471), (456, 457, 473, 472), (457, 458, 474, 473), (458, 459, 475, 474), (459, 460, 476, 475), (460, 461, 477, 476), (461, 462, 478, 477), (462, 463, 479, 478), (480, 481, 497, 496), (481, 482, 498, 497), (482, 483, 499, 498), (483, 484, 500, 499), (484, 485, 501, 500), (485, 486, 502, 501), (486, 487, 503, 502), (487, 488, 504, 503), (488, 489, 505, 504), (489, 490, 506, 505), (490, 491, 507, 506), (491, 492, 508, 507), (492, 493, 509, 508), (493, 494, 510, 509), (494, 495, 511, 510), (496, 497, 513, 512), (497, 498, 514, 513), (498, 499, 515, 514), (499, 500, 516, 515), (500, 501, 517, 516), (501, 502, 518, 517), (502, 503, 519, 518), (503, 504, 520, 519), (504, 505, 521, 520), (505, 506, 522, 521), (506, 507, 523, 522), (507, 508, 524, 523), (508, 509, 525, 524), (509, 510, 526, 525), (510, 511, 527, 526), (512, 513, 529, 528), (513, 514, 530, 529), (514, 515, 531, 530), (515, 516, 532, 531), (516, 517, 533, 532), (517, 518, 534, 533), (518, 519, 535, 534), (519, 520, 536, 535), (520, 521, 537, 536), (521, 522, 538, 537), (522, 523, 539, 538), (523, 524, 540, 539), (524, 525, 541, 540), (525, 526, 542, 541), (526, 527, 543, 542), (528, 529, 545, 544), (529, 530, 546, 545), (530, 531, 547, 546), (531, 532, 548, 547), (532, 533, 549, 548), (533, 534, 550, 549), (534, 535, 551, 550), (535, 536, 552, 551), (536, 537, 553, 552), (537, 538, 554, 553), (538, 539, 555, 554), (539, 540, 556, 555), (540, 541, 557, 556), (541, 542, 558, 557), (542, 543, 559, 558), (544, 545, 561, 560), (545, 546, 562, 561), (546, 547, 563, 562), (547, 548, 564, 563), (548, 549, 565, 564), (549, 550, 566, 565), (550, 551, 567, 566), (551, 552, 568, 567), (552, 553, 569, 568), (553, 554, 570, 569), (554, 555, 571, 570), (555, 556, 572, 571), (556, 557, 573, 572), (557, 558, 574, 573), (558, 559, 575, 574), (560, 561, 577, 576), (561, 562, 578, 577), (562, 563, 579, 578), (563, 564, 580, 579), (564, 565, 581, 580), (565, 566, 582, 581), (566, 567, 583, 582), (567, 568, 584, 583), (568, 569, 585, 584), (569, 570, 586, 585), (570, 571, 587, 586), (571, 572, 588, 587), (572, 573, 589, 588), (573, 574, 590, 589), (574, 575, 591, 590), (576, 577, 593, 592), (577, 578, 594, 593), (578, 579, 595, 594), (579, 580, 596, 595), (580, 581, 597, 596), (581, 582, 598, 597), (582, 583, 599, 598), (583, 584, 600, 599), (584, 585, 601, 600), (585, 586, 602, 601), (586, 587, 603, 602), (587, 588, 604, 603), (588, 589, 605, 604), (589, 590, 606, 605), (590, 591, 607, 606), (592, 593, 609, 608), (593, 594, 610, 609), (594, 595, 611, 610), (595, 596, 612, 611), (596, 597, 613, 612), (597, 598, 614, 613), (598, 599, 615, 614), (599, 600, 616, 615), (600, 601, 617, 616), (601, 602, 618, 617), (602, 603, 619, 618), (603, 604, 620, 619), (604, 605, 621, 620), (605, 606, 622, 621), (606, 607, 623, 622), (608, 609, 625, 624), (609, 610, 626, 625), (610, 611, 627, 626), (611, 612, 628, 627), (612, 613, 629, 628), (613, 614, 630, 629), (614, 615, 631, 630), (615, 616, 632, 631), (616, 617, 633, 632), (617, 618, 634, 633), (618, 619, 635, 634), (619, 620, 636, 635), (620, 621, 637, 636), (621, 622, 638, 637), (622, 623, 639, 638), (624, 625, 641, 640), (625, 626, 642, 641), (626, 627, 643, 642), (627, 628, 644, 643), (628, 629, 645, 644), (629, 630, 646, 645), (630, 631, 647, 646), (631, 632, 648, 647), (632, 633, 649, 648), (633, 634, 650, 649), (634, 635, 651, 650), (635, 636, 652, 651), (636, 637, 653, 652), (637, 638, 654, 653), (638, 639, 655, 654), (640, 641, 657, 656), (641, 642, 658, 657), (642, 643, 659, 658), (643, 644, 660, 659), (644, 645, 661, 660), (645, 646, 662, 661), (646, 647, 663, 662), (647, 648, 664, 663), (648, 649, 665, 664), (649, 650, 666, 665), (650, 651, 667, 666), (651, 652, 668, 667), (652, 653, 669, 668), (653, 654, 670, 669), (654, 655, 671, 670), (656, 657, 673, 672), (657, 658, 674, 673), (658, 659, 675, 674), (659, 660, 676, 675), (660, 661, 677, 676), (661, 662, 678, 677), (662, 663, 679, 678), (663, 664, 680, 679), (664, 665, 681, 680), (665, 666, 682, 681), (666, 667, 683, 682), (667, 668, 684, 683), (668, 669, 685, 684), (669, 670, 686, 685), (670, 671, 687, 686), (672, 673, 689, 688), (673, 674, 690, 689), (674, 675, 691, 690), (675, 676, 692, 691), (676, 677, 693, 692), (677, 678, 694, 693), (678, 679, 695, 694), (679, 680, 696, 695), (680, 681, 697, 696), (681, 682, 698, 697), (682, 683, 699, 698), (683, 684, 700, 699), (684, 685, 701, 700), (685, 686, 702, 701), (686, 687, 703, 702), (688, 689, 705, 704), (689, 690, 706, 705), (690, 691, 707, 706), (691, 692, 708, 707), (692, 693, 709, 708), (693, 694, 710, 709), (694, 695, 711, 710), (695, 696, 712, 711), (696, 697, 713, 712), (697, 698, 714, 713), (698, 699, 715, 714), (699, 700, 716, 715), (700, 701, 717, 716), (701, 702, 718, 717), (702, 703, 719, 718), (480, 255, 254, 481), (481, 254, 253, 482), (482, 253, 252, 483), (483, 252, 251, 484), (484, 251, 250, 485), (485, 250, 249, 486), (486, 249, 248, 487), (487, 248, 247, 488), (488, 247, 246, 489), (489, 246, 245, 490), (490, 245, 244, 491), (491, 244, 243, 492), (492, 243, 242, 493), (493, 242, 241, 494), (494, 241, 240, 495), (704, 705, 238, 239), (705, 706, 237, 238), (706, 707, 236, 237), (707, 708, 235, 236), (708, 709, 234, 235), (709, 710, 233, 234), (710, 711, 232, 233), (711, 712, 231, 232), (712, 713, 230, 231), (713, 714, 229, 230), (714, 715, 228, 229), (715, 716, 227, 228), (716, 717, 226, 227), (717, 718, 225, 226), (718, 719, 224, 225)])
_uv = me_grid_002.uv_layers.new(name='UVMap')
_uv.uv.foreach_set('vector', [-0.1863, -0.1224, -0.09476, -0.1224, -0.09476, -0.02702, -0.1863, -0.02702, -0.09476, -0.1224, -0.003262, -0.1224, -0.03326, -0.05831, -0.09476, -0.02702, -0.003262, -0.1224, 0.08824, -0.1224, 0.0439, -0.08354, -0.03326, -0.05831, 0.08824, -0.1224, 0.1797, -0.1224, 0.1607, -0.05831, 0.0439, -0.08354, 0.1797, -0.1224, 0.2712, -0.1224, 0.2647, -0.04213, 0.1607, -0.05831, 0.2712, -0.1224, 0.3627, -0.1224, 0.3542, -0.05954, 0.2647, -0.04213, 0.3627, -0.1224, 0.4542, -0.1224, 0.4529, -0.04213, 0.3542, -0.05954, 0.4542, -0.1224, 0.5458, -0.1224, 0.5458, -0.02702, 0.4529, -0.04213, 0.5458, -0.1224, 0.6373, -0.1224, 0.6411, -0.04179, 0.5458, -0.02702, 0.6373, -0.1224, 0.7288, -0.1224, 0.7407, -0.05431, 0.6411, -0.04179, 0.7288, -0.1224, 0.8203, -0.1224, 0.8293, -0.04179, 0.7407, -0.05431, 0.8203, -0.1224, 0.9118, -0.1224, 0.9118, -0.02702, 0.8293, -0.04179, 0.9118, -0.1224, 1.003, -0.1224, 1.003, -0.02702, 0.9118, -0.02702, 1.003, -0.1224, 1.095, -0.1224, 1.095, -0.02702, 1.003, -0.02702, 1.095, -0.1224, 1.186, -0.1224, 1.186, -0.02702, 1.095, -0.02702, -0.1863, -0.02702, -0.09476, -0.02702, -0.09476, 0.0684, -0.1863, 0.0684, -0.09476, -0.02702, -0.03326, -0.05831, -0.06017, 0.01985, -0.09476, 0.0684, -0.03326, -0.05831, 0.0439, -0.08354, -0.01696, -0.04131, -0.06017, 0.01985, 0.0439, -0.08354, 0.1607, -0.05831, 0.1435, 0.01985, -0.01696, -0.04131, 0.1607, -0.05831, 0.2647, -0.04213, 0.2562, 0.04023, 0.1435, 0.01985, 0.2647, -0.04213, 0.3542, -0.05954, 0.3409, 0.000177, 0.2562, 0.04023, 0.3542, -0.05954, 0.4529, -0.04213, 0.4512, 0.04023, 0.3409, 0.000177, 0.4529, -0.04213, 0.5458, -0.02702, 0.5458, 0.0684, 0.4512, 0.04023, 0.5458, -0.02702, 0.6411, -0.04179, 0.6447, 0.04517, 0.5458, 0.0684, 0.6411, -0.04179, 0.7407, -0.05431, 0.753, 0.02288, 0.6447, 0.04517, 0.7407, -0.05431, 0.8293, -0.04179, 0.8376, 0.04517, 0.753, 0.02288, 0.8293, -0.04179, 0.9118, -0.02702, 0.9118, 0.0684, 0.8376, 0.04517, 0.9118, -0.02702, 1.003, -0.02702, 1.003, 0.0684, 0.9118, 0.0684, 1.003, -0.02702, 1.095, -0.02702, 1.095, 0.0684, 1.003, 0.0684, 1.095, -0.02702, 1.186, -0.02702, 1.186, 0.0684, 1.095, 0.0684, -0.1863, 0.0684, -0.09476, 0.0684, -0.09476, 0.1638, -0.1863, 0.1638, -0.09476, 0.0684, -0.06017, 0.01985, -0.03326, 0.1439, -0.09476, 0.1638, -0.06017, 0.01985, -0.01696, -0.04131, 0.0439, 0.1279, -0.03326, 0.1439, -0.01696, -0.04131, 0.1435, 0.01985, 0.1607, 0.1439, 0.0439, 0.1279, 0.1435, 0.01985, 0.2562, 0.04023, 0.2647, 0.1542, 0.1607, 0.1439, 0.2562, 0.04023, 0.3409, 0.000177, 0.3542, 0.1431, 0.2647, 0.1542, 0.3409, 0.000177, 0.4512, 0.04023, 0.4529, 0.1542, 0.3542, 0.1431, 0.4512, 0.04023, 0.5458, 0.0684, 0.5458, 0.1638, 0.4529, 0.1542, 0.5458, 0.0684, 0.6447, 0.04517, 0.6411, 0.1544, 0.5458, 0.1638, 0.6447, 0.04517, 0.753, 0.02288, 0.7407, 0.1465, 0.6411, 0.1544, 0.753, 0.02288, 0.8376, 0.04517, 0.8293, 0.1544, 0.7407, 0.1465, 0.8376, 0.04517, 0.9118, 0.0684, 0.9118, 0.1638, 0.8293, 0.1544, 0.9118, 0.0684, 1.003, 0.0684, 1.003, 0.1638, 0.9118, 0.1638, 1.003, 0.0684, 1.095, 0.0684, 1.095, 0.1638, 1.003, 0.1638, 1.095, 0.0684, 1.186, 0.0684, 1.186, 0.1638, 1.095, 0.1638, -0.1863, 0.1638, -0.09476, 0.1638, -0.09476, 0.2593, -0.1863, 0.2593, -0.09476, 0.1638, -0.03326, 0.1439, -0.003262, 0.2593, -0.09476, 0.2593, -0.03326, 0.1439, 0.0439, 0.1279, 0.08824, 0.2593, -0.003262, 0.2593, 0.0439, 0.1279, 0.1607, 0.1439, 0.1797, 0.2593, 0.08824, 0.2593, 0.1607, 0.1439, 0.2647, 0.1542, 0.2546, 0.2419, 0.1797, 0.2593, 0.2647, 0.1542, 0.3542, 0.1431, 0.3401, 0.2199, 0.2546, 0.2419, 0.3542, 0.1431, 0.4529, 0.1542, 0.4509, 0.2419, 0.3401, 0.2199, 0.4529, 0.1542, 0.5458, 0.1638, 0.5472, 0.2515, 0.4509, 0.2419, 0.5458, 0.1638, 0.6411, 0.1544, 0.6457, 0.2446, 0.5472, 0.2515, 0.6411, 0.1544, 0.7407, 0.1465, 0.7362, 0.2515, 0.6457, 0.2446, 0.7407, 0.1465, 0.8293, 0.1544, 0.8203, 0.2593, 0.7362, 0.2515, 0.8293, 0.1544, 0.9118, 0.1638, 0.9118, 0.2593, 0.8203, 0.2593, 0.9118, 0.1638, 1.003, 0.1638, 1.003, 0.2593, 0.9118, 0.2593, 1.003, 0.1638, 1.095, 0.1638, 1.095, 0.2593, 1.003, 0.2593, 1.095, 0.1638, 1.186, 0.1638, 1.186, 0.2593, 1.095, 0.2593, -0.1863, 0.2593, -0.09476, 0.2593, -0.09476, 0.3547, -0.1863, 0.3547, -0.09476, 0.2593, -0.003262, 0.2593, -0.003262, 0.3547, -0.09476, 0.3547, -0.003262, 0.2593, 0.08824, 0.2593, 0.08824, 0.3547, -0.003262, 0.3547, 0.08824, 0.2593, 0.1797, 0.2593, 0.1797, 0.3547, 0.08824, 0.3547, 0.1797, 0.2593, 0.2546, 0.2419, 0.2317, 0.3299, 0.1797, 0.3547, 0.2546, 0.2419, 0.3401, 0.2199, 0.3306, 0.3211, 0.2317, 0.3299, 0.3401, 0.2199, 0.4509, 0.2419, 0.4463, 0.3299, 0.3306, 0.3211, 0.4509, 0.2419, 0.5472, 0.2515, 0.5486, 0.3457, 0.4463, 0.3299, 0.5472, 0.2515, 0.6457, 0.2446, 0.6508, 0.3405, 0.5486, 0.3457, 0.6457, 0.2446, 0.7362, 0.2515, 0.7431, 0.3457, 0.6508, 0.3405, 0.7362, 0.2515, 0.8203, 0.2593, 0.8203, 0.3547, 0.7431, 0.3457, 0.8203, 0.2593, 0.9118, 0.2593, 0.9118, 0.3547, 0.8203, 0.3547, 0.9118, 0.2593, 1.003, 0.2593, 1.003, 0.3547, 0.9118, 0.3547, 1.003, 0.2593, 1.095, 0.2593, 1.095, 0.3547, 1.003, 0.3547, 1.095, 0.2593, 1.186, 0.2593, 1.186, 0.3547, 1.095, 0.3547, -0.1863, 0.3547, -0.09476, 0.3547, -0.09476, 0.4501, -0.1863, 0.4501, -0.09476, 0.3547, -0.003262, 0.3547, -0.003262, 0.4501, -0.09476, 0.4501, -0.003262, 0.3547, 0.08824, 0.3547, 0.08824, 0.4501, -0.003262, 0.4501, 0.08824, 0.3547, 0.1797, 0.3547, 0.1797, 0.4501, 0.08824, 0.4501, 0.1797, 0.3547, 0.2317, 0.3299, 0.2546, 0.4466, 0.1797, 0.4501, 0.2317, 0.3299, 0.3306, 0.3211, 0.3401, 0.4422, 0.2546, 0.4466, 0.3306, 0.3211, 0.4463, 0.3299, 0.4509, 0.4466, 0.3401, 0.4422, 0.4463, 0.3299, 0.5486, 0.3457, 0.5472, 0.4485, 0.4509, 0.4466, 0.5486, 0.3457, 0.6508, 0.3405, 0.6457, 0.4472, 0.5472, 0.4485, 0.6508, 0.3405, 0.7431, 0.3457, 0.7362, 0.4485, 0.6457, 0.4472, 0.7431, 0.3457, 0.8203, 0.3547, 0.8203, 0.4501, 0.7362, 0.4485, 0.8203, 0.3547, 0.9118, 0.3547, 0.9118, 0.4501, 0.8203, 0.4501, 0.9118, 0.3547, 1.003, 0.3547, 1.003, 0.4501, 0.9118, 0.4501, 1.003, 0.3547, 1.095, 0.3547, 1.095, 0.4501, 1.003, 0.4501, 1.095, 0.3547, 1.186, 0.3547, 1.186, 0.4501, 1.095, 0.4501, -0.1863, 0.4501, -0.09476, 0.4501, -0.09476, 0.5455, -0.1863, 0.5455, -0.09476, 0.4501, -0.003262, 0.4501, -0.003262, 0.5455, -0.09476, 0.5455, -0.003262, 0.4501, 0.08824, 0.4501, 0.08824, 0.5455, -0.003262, 0.5455, 0.08824, 0.4501, 0.1797, 0.4501, 0.1797, 0.5455, 0.08824, 0.5455, 0.1797, 0.4501, 0.2546, 0.4466, 0.2712, 0.5455, 0.1797, 0.5455, 0.2546, 0.4466, 0.3401, 0.4422, 0.3591, 0.5468, 0.2712, 0.5455, 0.3401, 0.4422, 0.4509, 0.4466, 0.4516, 0.5483, 0.3591, 0.5468, 0.4509, 0.4466, 0.5472, 0.4485, 0.547, 0.5468, 0.4516, 0.5483, 0.5472, 0.4485, 0.6457, 0.4472, 0.6394, 0.5463, 0.547, 0.5468, 0.6457, 0.4472, 0.7362, 0.4485, 0.7364, 0.5471, 0.6394, 0.5463, 0.7362, 0.4485, 0.8203, 0.4501, 0.8252, 0.5463, 0.7364, 0.5471, 0.8203, 0.4501, 0.9118, 0.4501, 0.9118, 0.5455, 0.8252, 0.5463, 0.9118, 0.4501, 1.003, 0.4501, 1.003, 0.5455, 0.9118, 0.5455, 1.003, 0.4501, 1.095, 0.4501, 1.095, 0.5455, 1.003, 0.5455, 1.095, 0.4501, 1.186, 0.4501, 1.186, 0.5455, 1.095, 0.5455, -0.1863, 0.5455, -0.09476, 0.5455, -0.09476, 0.641, -0.1863, 0.641, -0.09476, 0.5455, -0.003262, 0.5455, -0.003262, 0.641, -0.09476, 0.641, -0.003262, 0.5455, 0.08824, 0.5455, 0.07905, 0.6442, -0.003262, 0.641, 0.08824, 0.5455, 0.1797, 0.5455, 0.1576, 0.6508, 0.07905, 0.6442, 0.1797, 0.5455, 0.2712, 0.5455, 0.2661, 0.6442, 0.1576, 0.6508, 0.2712, 0.5455, 0.3591, 0.5468, 0.3544, 0.6497, 0.2661, 0.6442, 0.3591, 0.5468, 0.4516, 0.5483, 0.4475, 0.662, 0.3544, 0.6497, 0.4516, 0.5483, 0.547, 0.5468, 0.5485, 0.6497, 0.4475, 0.662, 0.547, 0.5468, 0.6394, 0.5463, 0.642, 0.6459, 0.5485, 0.6497, 0.6394, 0.5463, 0.7364, 0.5471, 0.7428, 0.6497, 0.642, 0.6459, 0.7364, 0.5471, 0.8252, 0.5463, 0.8313, 0.6459, 0.7428, 0.6497, 0.8252, 0.5463, 0.9118, 0.5455, 0.9118, 0.641, 0.8313, 0.6459, 0.9118, 0.5455, 1.003, 0.5455, 1.003, 0.641, 0.9118, 0.641, 1.003, 0.5455, 1.095, 0.5455, 1.095, 0.641, 1.003, 0.641, 1.095, 0.5455, 1.186, 0.5455, 1.186, 0.641, 1.095, 0.641, -0.1863, 0.641, -0.09476, 0.641, -0.09476, 0.7364, -0.1863, 0.7364, -0.09476, 0.641, -0.003262, 0.641, -0.003262, 0.7364, -0.09476, 0.7364, -0.003262, 0.641, 0.07905, 0.6442, 0.05843, 0.7537, -0.003262, 0.7364, 0.07905, 0.6442, 0.1576, 0.6508, 0.14, 0.766, 0.05843, 0.7537, 0.1576, 0.6508, 0.2661, 0.6442, 0.2547, 0.7537, 0.14, 0.766, 0.2661, 0.6442, 0.3544, 0.6497, 0.3591, 0.7428, 0.2547, 0.7537, 0.3544, 0.6497, 0.4475, 0.662, 0.4516, 0.7501, 0.3591, 0.7428, 0.4475, 0.662, 0.5485, 0.6497, 0.547, 0.7428, 0.4516, 0.7501, 0.5485, 0.6497, 0.642, 0.6459, 0.6394, 0.7401, 0.547, 0.7428, 0.642, 0.6459, 0.7428, 0.6497, 0.7364, 0.7444, 0.6394, 0.7401, 0.7428, 0.6497, 0.8313, 0.6459, 0.8252, 0.7401, 0.7364, 0.7444, 0.8313, 0.6459, 0.9118, 0.641, 0.9118, 0.7364, 0.8252, 0.7401, 0.9118, 0.641, 1.003, 0.641, 1.003, 0.7364, 0.9118, 0.7364, 1.003, 0.641, 1.095, 0.641, 1.095, 0.7364, 1.003, 0.7364, 1.095, 0.641, 1.186, 0.641, 1.186, 0.7364, 1.095, 0.7364, -0.1863, 0.7364, -0.09476, 0.7364, -0.09476, 0.8318, -0.1863, 0.8318, -0.09476, 0.7364, -0.003262, 0.7364, -0.003262, 0.8318, -0.09476, 0.8318, -0.003262, 0.7364, 0.05843, 0.7537, 0.07905, 0.8393, -0.003262, 0.8318, 0.05843, 0.7537, 0.14, 0.766, 0.1576, 0.8549, 0.07905, 0.8393, 0.14, 0.766, 0.2547, 0.7537, 0.2661, 0.8393, 0.1576, 0.8549, 0.2547, 0.7537, 0.3591, 0.7428, 0.3627, 0.8318, 0.2661, 0.8393, 0.3591, 0.7428, 0.4516, 0.7501, 0.4542, 0.8318, 0.3627, 0.8318, 0.4516, 0.7501, 0.547, 0.7428, 0.5462, 0.8351, 0.4542, 0.8318, 0.547, 0.7428, 0.6394, 0.7401, 0.6373, 0.8318, 0.5462, 0.8351, 0.6394, 0.7401, 0.7364, 0.7444, 0.7288, 0.8318, 0.6373, 0.8318, 0.7364, 0.7444, 0.8252, 0.7401, 0.8203, 0.8318, 0.7288, 0.8318, 0.8252, 0.7401, 0.9118, 0.7364, 0.9118, 0.8318, 0.8203, 0.8318, 0.9118, 0.7364, 1.003, 0.7364, 1.003, 0.8318, 0.9118, 0.8318, 1.003, 0.7364, 1.095, 0.7364, 1.095, 0.8318, 1.003, 0.8318, 1.095, 0.7364, 1.186, 0.7364, 1.186, 0.8318, 1.095, 0.8318, -0.1863, 0.8318, -0.09476, 0.8318, -0.09476, 0.9272, -0.1863, 0.9272, -0.09476, 0.8318, -0.003262, 0.8318, -0.003262, 0.9272, -0.09476, 0.9272, -0.003262, 0.8318, 0.07905, 0.8393, 0.08824, 0.9272, -0.003262, 0.9272, 0.07905, 0.8393, 0.1576, 0.8549, 0.1797, 0.9272, 0.08824, 0.9272, 0.1576, 0.8549, 0.2661, 0.8393, 0.2712, 0.9272, 0.1797, 0.9272, 0.2661, 0.8393, 0.3627, 0.8318, 0.3627, 0.9272, 0.2712, 0.9272, 0.3627, 0.8318, 0.4542, 0.8318, 0.451, 0.9576, 0.3627, 0.9272, 0.4542, 0.8318, 0.5462, 0.8351, 0.55, 0.9672, 0.451, 0.9576, 0.5462, 0.8351, 0.6373, 0.8318, 0.647, 0.9576, 0.55, 0.9672, 0.6373, 0.8318, 0.7288, 0.8318, 0.7288, 0.9272, 0.647, 0.9576, 0.7288, 0.8318, 0.8203, 0.8318, 0.8203, 0.9272, 0.7288, 0.9272, 0.8203, 0.8318, 0.9118, 0.8318, 0.9118, 0.9272, 0.8203, 0.9272, 0.9118, 0.8318, 1.003, 0.8318, 1.003, 0.9272, 0.9118, 0.9272, 1.003, 0.8318, 1.095, 0.8318, 1.095, 0.9272, 1.003, 0.9272, 1.095, 0.8318, 1.186, 0.8318, 1.186, 0.9272, 1.095, 0.9272, -0.1863, 0.9272, -0.09476, 0.9272, -0.09476, 1.023, -0.1863, 1.023, -0.09476, 0.9272, -0.003262, 0.9272, -0.003262, 1.023, -0.09476, 1.023, -0.003262, 0.9272, 0.08824, 0.9272, 0.08824, 1.023, -0.003262, 1.023, 0.08824, 0.9272, 0.1797, 0.9272, 0.1797, 1.023, 0.08824, 1.023, 0.1797, 0.9272, 0.2712, 0.9272, 0.2712, 1.023, 0.1797, 1.023, 0.2712, 0.9272, 0.3627, 0.9272, 0.3603, 1.032, 0.2712, 1.023, 0.3627, 0.9272, 0.451, 0.9576, 0.4499, 1.072, 0.3603, 1.032, 0.451, 0.9576, 0.55, 0.9672, 0.5523, 1.097, 0.4499, 1.072, 0.55, 0.9672, 0.647, 0.9576, 0.6502, 1.072, 0.5523, 1.097, 0.647, 0.9576, 0.7288, 0.9272, 0.7328, 1.032, 0.6502, 1.072, 0.7288, 0.9272, 0.8203, 0.9272, 0.8203, 1.023, 0.7328, 1.032, 0.8203, 0.9272, 0.9118, 0.9272, 0.9118, 1.023, 0.8203, 1.023, 0.9118, 0.9272, 1.003, 0.9272, 1.003, 1.023, 0.9118, 1.023, 1.003, 0.9272, 1.095, 0.9272, 1.095, 1.023, 1.003, 1.023, 1.095, 0.9272, 1.186, 0.9272, 1.186, 1.023, 1.095, 1.023, -0.1863, 1.023, -0.09476, 1.023, -0.09476, 1.118, -0.1863, 1.118, -0.09476, 1.023, -0.003262, 1.023, -0.003262, 1.118, -0.09476, 1.118, -0.003262, 1.023, 0.08824, 1.023, 0.08824, 1.118, -0.003262, 1.118, 0.08824, 1.023, 0.1797, 1.023, 0.1797, 1.118, 0.08824, 1.118, 0.1797, 1.023, 0.2712, 1.023, 0.2712, 1.118, 0.1797, 1.118, 0.2712, 1.023, 0.3603, 1.032, 0.3627, 1.118, 0.2712, 1.118, 0.3603, 1.032, 0.4499, 1.072, 0.451, 1.162, 0.3627, 1.118, 0.4499, 1.072, 0.5523, 1.097, 0.55, 1.176, 0.451, 1.162, 0.5523, 1.097, 0.6502, 1.072, 0.647, 1.162, 0.55, 1.176, 0.6502, 1.072, 0.7328, 1.032, 0.7288, 1.118, 0.647, 1.162, 0.7328, 1.032, 0.8203, 1.023, 0.8203, 1.118, 0.7288, 1.118, 0.8203, 1.023, 0.9118, 1.023, 0.9118, 1.118, 0.8203, 1.118, 0.9118, 1.023, 1.003, 1.023, 1.003, 1.118, 0.9118, 1.118, 1.003, 1.023, 1.095, 1.023, 1.095, 1.118, 1.003, 1.118, 1.095, 1.023, 1.186, 1.023, 1.186, 1.118, 1.095, 1.118, -0.1863, 1.118, -0.09476, 1.118, -0.09476, 1.214, -0.1863, 1.214, -0.09476, 1.118, -0.003262, 1.118, -0.003262, 1.214, -0.09476, 1.214, -0.003262, 1.118, 0.08824, 1.118, 0.08824, 1.214, -0.003262, 1.214, 0.08824, 1.118, 0.1797, 1.118, 0.1797, 1.214, 0.08824, 1.214, 0.1797, 1.118, 0.2712, 1.118, 0.2712, 1.214, 0.1797, 1.214, 0.2712, 1.118, 0.3627, 1.118, 0.3627, 1.214, 0.2712, 1.214, 0.3627, 1.118, 0.451, 1.162, 0.4542, 1.214, 0.3627, 1.214, 0.451, 1.162, 0.55, 1.176, 0.5462, 1.221, 0.4542, 1.214, 0.55, 1.176, 0.647, 1.162, 0.6373, 1.214, 0.5462, 1.221, 0.647, 1.162, 0.7288, 1.118, 0.7288, 1.214, 0.6373, 1.214, 0.7288, 1.118, 0.8203, 1.118, 0.8203, 1.214, 0.7288, 1.214, 0.8203, 1.118, 0.9118, 1.118, 0.9118, 1.214, 0.8203, 1.214, 0.9118, 1.118, 1.003, 1.118, 1.003, 1.214, 0.9118, 1.214, 1.003, 1.118, 1.095, 1.118, 1.095, 1.214, 1.003, 1.214, 1.095, 1.118, 1.186, 1.118, 1.186, 1.214, 1.095, 1.214, -0.1863, -0.1224, -0.09476, -0.1224, -0.09476, -0.02702, -0.1863, -0.02702, -0.09476, -0.1224, -0.003262, -0.1224, -0.03326, -0.05831, -0.09476, -0.02702, -0.003262, -0.1224, 0.08824, -0.1224, 0.0439, -0.08354, -0.03326, -0.05831, 0.08824, -0.1224, 0.1797, -0.1224, 0.1607, -0.05831, 0.0439, -0.08354, 0.1797, -0.1224, 0.2712, -0.1224, 0.2647, -0.04213, 0.1607, -0.05831, 0.2712, -0.1224, 0.3627, -0.1224, 0.3542, -0.05954, 0.2647, -0.04213, 0.3627, -0.1224, 0.4542, -0.1224, 0.4529, -0.04213, 0.3542, -0.05954, 0.4542, -0.1224, 0.5458, -0.1224, 0.5458, -0.02702, 0.4529, -0.04213, 0.5458, -0.1224, 0.6373, -0.1224, 0.6411, -0.04179, 0.5458, -0.02702, 0.6373, -0.1224, 0.7288, -0.1224, 0.7407, -0.05431, 0.6411, -0.04179, 0.7288, -0.1224, 0.8203, -0.1224, 0.8293, -0.04179, 0.7407, -0.05431, 0.8203, -0.1224, 0.9118, -0.1224, 0.9118, -0.02702, 0.8293, -0.04179, 0.9118, -0.1224, 1.003, -0.1224, 1.003, -0.02702, 0.9118, -0.02702, 1.003, -0.1224, 1.095, -0.1224, 1.095, -0.02702, 1.003, -0.02702, 1.095, -0.1224, 1.186, -0.1224, 1.186, -0.02702, 1.095, -0.02702, -0.1863, -0.02702, -0.09476, -0.02702, -0.09476, 0.0684, -0.1863, 0.0684, -0.09476, -0.02702, -0.03326, -0.05831, -0.06017, 0.01985, -0.09476, 0.0684, -0.03326, -0.05831, 0.0439, -0.08354, -0.01696, -0.04131, -0.06017, 0.01985, 0.0439, -0.08354, 0.1607, -0.05831, 0.1435, 0.01985, -0.01696, -0.04131, 0.1607, -0.05831, 0.2647, -0.04213, 0.2562, 0.04023, 0.1435, 0.01985, 0.2647, -0.04213, 0.3542, -0.05954, 0.3409, 0.000177, 0.2562, 0.04023, 0.3542, -0.05954, 0.4529, -0.04213, 0.4512, 0.04023, 0.3409, 0.000177, 0.4529, -0.04213, 0.5458, -0.02702, 0.5458, 0.0684, 0.4512, 0.04023, 0.5458, -0.02702, 0.6411, -0.04179, 0.6447, 0.04517, 0.5458, 0.0684, 0.6411, -0.04179, 0.7407, -0.05431, 0.753, 0.02288, 0.6447, 0.04517, 0.7407, -0.05431, 0.8293, -0.04179, 0.8376, 0.04517, 0.753, 0.02288, 0.8293, -0.04179, 0.9118, -0.02702, 0.9118, 0.0684, 0.8376, 0.04517, 0.9118, -0.02702, 1.003, -0.02702, 1.003, 0.0684, 0.9118, 0.0684, 1.003, -0.02702, 1.095, -0.02702, 1.095, 0.0684, 1.003, 0.0684, 1.095, -0.02702, 1.186, -0.02702, 1.186, 0.0684, 1.095, 0.0684, -0.1863, 0.0684, -0.09476, 0.0684, -0.09476, 0.1638, -0.1863, 0.1638, -0.09476, 0.0684, -0.06017, 0.01985, -0.03326, 0.1439, -0.09476, 0.1638, -0.06017, 0.01985, -0.01696, -0.04131, 0.0439, 0.1279, -0.03326, 0.1439, -0.01696, -0.04131, 0.1435, 0.01985, 0.1607, 0.1439, 0.0439, 0.1279, 0.1435, 0.01985, 0.2562, 0.04023, 0.2647, 0.1542, 0.1607, 0.1439, 0.2562, 0.04023, 0.3409, 0.000177, 0.3542, 0.1431, 0.2647, 0.1542, 0.3409, 0.000177, 0.4512, 0.04023, 0.4529, 0.1542, 0.3542, 0.1431, 0.4512, 0.04023, 0.5458, 0.0684, 0.5458, 0.1638, 0.4529, 0.1542, 0.5458, 0.0684, 0.6447, 0.04517, 0.6411, 0.1544, 0.5458, 0.1638, 0.6447, 0.04517, 0.753, 0.02288, 0.7407, 0.1465, 0.6411, 0.1544, 0.753, 0.02288, 0.8376, 0.04517, 0.8293, 0.1544, 0.7407, 0.1465, 0.8376, 0.04517, 0.9118, 0.0684, 0.9118, 0.1638, 0.8293, 0.1544, 0.9118, 0.0684, 1.003, 0.0684, 1.003, 0.1638, 0.9118, 0.1638, 1.003, 0.0684, 1.095, 0.0684, 1.095, 0.1638, 1.003, 0.1638, 1.095, 0.0684, 1.186, 0.0684, 1.186, 0.1638, 1.095, 0.1638, -0.1863, 0.1638, -0.09476, 0.1638, -0.09476, 0.2593, -0.1863, 0.2593, -0.09476, 0.1638, -0.03326, 0.1439, -0.003262, 0.2593, -0.09476, 0.2593, -0.03326, 0.1439, 0.0439, 0.1279, 0.08824, 0.2593, -0.003262, 0.2593, 0.0439, 0.1279, 0.1607, 0.1439, 0.1797, 0.2593, 0.08824, 0.2593, 0.1607, 0.1439, 0.2647, 0.1542, 0.2546, 0.2419, 0.1797, 0.2593, 0.2647, 0.1542, 0.3542, 0.1431, 0.3401, 0.2199, 0.2546, 0.2419, 0.3542, 0.1431, 0.4529, 0.1542, 0.4509, 0.2419, 0.3401, 0.2199, 0.4529, 0.1542, 0.5458, 0.1638, 0.5472, 0.2515, 0.4509, 0.2419, 0.5458, 0.1638, 0.6411, 0.1544, 0.6457, 0.2446, 0.5472, 0.2515, 0.6411, 0.1544, 0.7407, 0.1465, 0.7362, 0.2515, 0.6457, 0.2446, 0.7407, 0.1465, 0.8293, 0.1544, 0.8203, 0.2593, 0.7362, 0.2515, 0.8293, 0.1544, 0.9118, 0.1638, 0.9118, 0.2593, 0.8203, 0.2593, 0.9118, 0.1638, 1.003, 0.1638, 1.003, 0.2593, 0.9118, 0.2593, 1.003, 0.1638, 1.095, 0.1638, 1.095, 0.2593, 1.003, 0.2593, 1.095, 0.1638, 1.186, 0.1638, 1.186, 0.2593, 1.095, 0.2593, -0.1863, 0.2593, -0.09476, 0.2593, -0.09476, 0.3547, -0.1863, 0.3547, -0.09476, 0.2593, -0.003262, 0.2593, -0.003262, 0.3547, -0.09476, 0.3547, -0.003262, 0.2593, 0.08824, 0.2593, 0.08824, 0.3547, -0.003262, 0.3547, 0.08824, 0.2593, 0.1797, 0.2593, 0.1797, 0.3547, 0.08824, 0.3547, 0.1797, 0.2593, 0.2546, 0.2419, 0.2317, 0.3299, 0.1797, 0.3547, 0.2546, 0.2419, 0.3401, 0.2199, 0.3306, 0.3211, 0.2317, 0.3299, 0.3401, 0.2199, 0.4509, 0.2419, 0.4463, 0.3299, 0.3306, 0.3211, 0.4509, 0.2419, 0.5472, 0.2515, 0.5486, 0.3457, 0.4463, 0.3299, 0.5472, 0.2515, 0.6457, 0.2446, 0.6508, 0.3405, 0.5486, 0.3457, 0.6457, 0.2446, 0.7362, 0.2515, 0.7431, 0.3457, 0.6508, 0.3405, 0.7362, 0.2515, 0.8203, 0.2593, 0.8203, 0.3547, 0.7431, 0.3457, 0.8203, 0.2593, 0.9118, 0.2593, 0.9118, 0.3547, 0.8203, 0.3547, 0.9118, 0.2593, 1.003, 0.2593, 1.003, 0.3547, 0.9118, 0.3547, 1.003, 0.2593, 1.095, 0.2593, 1.095, 0.3547, 1.003, 0.3547, 1.095, 0.2593, 1.186, 0.2593, 1.186, 0.3547, 1.095, 0.3547, -0.1863, 0.3547, -0.09476, 0.3547, -0.09476, 0.4501, -0.1863, 0.4501, -0.09476, 0.3547, -0.003262, 0.3547, -0.003262, 0.4501, -0.09476, 0.4501, -0.003262, 0.3547, 0.08824, 0.3547, 0.08824, 0.4501, -0.003262, 0.4501, 0.08824, 0.3547, 0.1797, 0.3547, 0.1797, 0.4501, 0.08824, 0.4501, 0.1797, 0.3547, 0.2317, 0.3299, 0.2546, 0.4466, 0.1797, 0.4501, 0.2317, 0.3299, 0.3306, 0.3211, 0.3401, 0.4422, 0.2546, 0.4466, 0.3306, 0.3211, 0.4463, 0.3299, 0.4509, 0.4466, 0.3401, 0.4422, 0.4463, 0.3299, 0.5486, 0.3457, 0.5472, 0.4485, 0.4509, 0.4466, 0.5486, 0.3457, 0.6508, 0.3405, 0.6457, 0.4472, 0.5472, 0.4485, 0.6508, 0.3405, 0.7431, 0.3457, 0.7362, 0.4485, 0.6457, 0.4472, 0.7431, 0.3457, 0.8203, 0.3547, 0.8203, 0.4501, 0.7362, 0.4485, 0.8203, 0.3547, 0.9118, 0.3547, 0.9118, 0.4501, 0.8203, 0.4501, 0.9118, 0.3547, 1.003, 0.3547, 1.003, 0.4501, 0.9118, 0.4501, 1.003, 0.3547, 1.095, 0.3547, 1.095, 0.4501, 1.003, 0.4501, 1.095, 0.3547, 1.186, 0.3547, 1.186, 0.4501, 1.095, 0.4501, -0.1863, 0.4501, -0.09476, 0.4501, -0.09476, 0.5455, -0.1863, 0.5455, -0.09476, 0.4501, -0.003262, 0.4501, -0.003262, 0.5455, -0.09476, 0.5455, -0.003262, 0.4501, 0.08824, 0.4501, 0.08824, 0.5455, -0.003262, 0.5455, 0.08824, 0.4501, 0.1797, 0.4501, 0.1797, 0.5455, 0.08824, 0.5455, 0.1797, 0.4501, 0.2546, 0.4466, 0.2712, 0.5455, 0.1797, 0.5455, 0.2546, 0.4466, 0.3401, 0.4422, 0.3591, 0.5468, 0.2712, 0.5455, 0.3401, 0.4422, 0.4509, 0.4466, 0.4516, 0.5483, 0.3591, 0.5468, 0.4509, 0.4466, 0.5472, 0.4485, 0.547, 0.5468, 0.4516, 0.5483, 0.5472, 0.4485, 0.6457, 0.4472, 0.6394, 0.5463, 0.547, 0.5468, 0.6457, 0.4472, 0.7362, 0.4485, 0.7364, 0.5471, 0.6394, 0.5463, 0.7362, 0.4485, 0.8203, 0.4501, 0.8252, 0.5463, 0.7364, 0.5471, 0.8203, 0.4501, 0.9118, 0.4501, 0.9118, 0.5455, 0.8252, 0.5463, 0.9118, 0.4501, 1.003, 0.4501, 1.003, 0.5455, 0.9118, 0.5455, 1.003, 0.4501, 1.095, 0.4501, 1.095, 0.5455, 1.003, 0.5455, 1.095, 0.4501, 1.186, 0.4501, 1.186, 0.5455, 1.095, 0.5455, -0.1863, 0.5455, -0.09476, 0.5455, -0.09476, 0.641, -0.1863, 0.641, -0.09476, 0.5455, -0.003262, 0.5455, -0.003262, 0.641, -0.09476, 0.641, -0.003262, 0.5455, 0.08824, 0.5455, 0.07905, 0.6442, -0.003262, 0.641, 0.08824, 0.5455, 0.1797, 0.5455, 0.1576, 0.6508, 0.07905, 0.6442, 0.1797, 0.5455, 0.2712, 0.5455, 0.2661, 0.6442, 0.1576, 0.6508, 0.2712, 0.5455, 0.3591, 0.5468, 0.3544, 0.6497, 0.2661, 0.6442, 0.3591, 0.5468, 0.4516, 0.5483, 0.4475, 0.662, 0.3544, 0.6497, 0.4516, 0.5483, 0.547, 0.5468, 0.5485, 0.6497, 0.4475, 0.662, 0.547, 0.5468, 0.6394, 0.5463, 0.642, 0.6459, 0.5485, 0.6497, 0.6394, 0.5463, 0.7364, 0.5471, 0.7428, 0.6497, 0.642, 0.6459, 0.7364, 0.5471, 0.8252, 0.5463, 0.8313, 0.6459, 0.7428, 0.6497, 0.8252, 0.5463, 0.9118, 0.5455, 0.9118, 0.641, 0.8313, 0.6459, 0.9118, 0.5455, 1.003, 0.5455, 1.003, 0.641, 0.9118, 0.641, 1.003, 0.5455, 1.095, 0.5455, 1.095, 0.641, 1.003, 0.641, 1.095, 0.5455, 1.186, 0.5455, 1.186, 0.641, 1.095, 0.641, -0.1863, 0.641, -0.09476, 0.641, -0.09476, 0.7364, -0.1863, 0.7364, -0.09476, 0.641, -0.003262, 0.641, -0.003262, 0.7364, -0.09476, 0.7364, -0.003262, 0.641, 0.07905, 0.6442, 0.05843, 0.7537, -0.003262, 0.7364, 0.07905, 0.6442, 0.1576, 0.6508, 0.14, 0.766, 0.05843, 0.7537, 0.1576, 0.6508, 0.2661, 0.6442, 0.2547, 0.7537, 0.14, 0.766, 0.2661, 0.6442, 0.3544, 0.6497, 0.3591, 0.7428, 0.2547, 0.7537, 0.3544, 0.6497, 0.4475, 0.662, 0.4516, 0.7501, 0.3591, 0.7428, 0.4475, 0.662, 0.5485, 0.6497, 0.547, 0.7428, 0.4516, 0.7501, 0.5485, 0.6497, 0.642, 0.6459, 0.6394, 0.7401, 0.547, 0.7428, 0.642, 0.6459, 0.7428, 0.6497, 0.7364, 0.7444, 0.6394, 0.7401, 0.7428, 0.6497, 0.8313, 0.6459, 0.8252, 0.7401, 0.7364, 0.7444, 0.8313, 0.6459, 0.9118, 0.641, 0.9118, 0.7364, 0.8252, 0.7401, 0.9118, 0.641, 1.003, 0.641, 1.003, 0.7364, 0.9118, 0.7364, 1.003, 0.641, 1.095, 0.641, 1.095, 0.7364, 1.003, 0.7364, 1.095, 0.641, 1.186, 0.641, 1.186, 0.7364, 1.095, 0.7364, -0.1863, 0.7364, -0.09476, 0.7364, -0.09476, 0.8318, -0.1863, 0.8318, -0.09476, 0.7364, -0.003262, 0.7364, -0.003262, 0.8318, -0.09476, 0.8318, -0.003262, 0.7364, 0.05843, 0.7537, 0.07905, 0.8393, -0.003262, 0.8318, 0.05843, 0.7537, 0.14, 0.766, 0.1576, 0.8549, 0.07905, 0.8393, 0.14, 0.766, 0.2547, 0.7537, 0.2661, 0.8393, 0.1576, 0.8549, 0.2547, 0.7537, 0.3591, 0.7428, 0.3627, 0.8318, 0.2661, 0.8393, 0.3591, 0.7428, 0.4516, 0.7501, 0.4542, 0.8318, 0.3627, 0.8318, 0.4516, 0.7501, 0.547, 0.7428, 0.5462, 0.8351, 0.4542, 0.8318, 0.547, 0.7428, 0.6394, 0.7401, 0.6373, 0.8318, 0.5462, 0.8351, 0.6394, 0.7401, 0.7364, 0.7444, 0.7288, 0.8318, 0.6373, 0.8318, 0.7364, 0.7444, 0.8252, 0.7401, 0.8203, 0.8318, 0.7288, 0.8318, 0.8252, 0.7401, 0.9118, 0.7364, 0.9118, 0.8318, 0.8203, 0.8318, 0.9118, 0.7364, 1.003, 0.7364, 1.003, 0.8318, 0.9118, 0.8318, 1.003, 0.7364, 1.095, 0.7364, 1.095, 0.8318, 1.003, 0.8318, 1.095, 0.7364, 1.186, 0.7364, 1.186, 0.8318, 1.095, 0.8318, -0.1863, 0.8318, -0.09476, 0.8318, -0.09476, 0.9272, -0.1863, 0.9272, -0.09476, 0.8318, -0.003262, 0.8318, -0.003262, 0.9272, -0.09476, 0.9272, -0.003262, 0.8318, 0.07905, 0.8393, 0.08824, 0.9272, -0.003262, 0.9272, 0.07905, 0.8393, 0.1576, 0.8549, 0.1797, 0.9272, 0.08824, 0.9272, 0.1576, 0.8549, 0.2661, 0.8393, 0.2712, 0.9272, 0.1797, 0.9272, 0.2661, 0.8393, 0.3627, 0.8318, 0.3627, 0.9272, 0.2712, 0.9272, 0.3627, 0.8318, 0.4542, 0.8318, 0.451, 0.9576, 0.3627, 0.9272, 0.4542, 0.8318, 0.5462, 0.8351, 0.55, 0.9672, 0.451, 0.9576, 0.5462, 0.8351, 0.6373, 0.8318, 0.647, 0.9576, 0.55, 0.9672, 0.6373, 0.8318, 0.7288, 0.8318, 0.7288, 0.9272, 0.647, 0.9576, 0.7288, 0.8318, 0.8203, 0.8318, 0.8203, 0.9272, 0.7288, 0.9272, 0.8203, 0.8318, 0.9118, 0.8318, 0.9118, 0.9272, 0.8203, 0.9272, 0.9118, 0.8318, 1.003, 0.8318, 1.003, 0.9272, 0.9118, 0.9272, 1.003, 0.8318, 1.095, 0.8318, 1.095, 0.9272, 1.003, 0.9272, 1.095, 0.8318, 1.186, 0.8318, 1.186, 0.9272, 1.095, 0.9272, -0.1863, 0.9272, -0.09476, 0.9272, -0.09476, 1.023, -0.1863, 1.023, -0.09476, 0.9272, -0.003262, 0.9272, -0.003262, 1.023, -0.09476, 1.023, -0.003262, 0.9272, 0.08824, 0.9272, 0.08824, 1.023, -0.003262, 1.023, 0.08824, 0.9272, 0.1797, 0.9272, 0.1797, 1.023, 0.08824, 1.023, 0.1797, 0.9272, 0.2712, 0.9272, 0.2712, 1.023, 0.1797, 1.023, 0.2712, 0.9272, 0.3627, 0.9272, 0.3603, 1.032, 0.2712, 1.023, 0.3627, 0.9272, 0.451, 0.9576, 0.4499, 1.072, 0.3603, 1.032, 0.451, 0.9576, 0.55, 0.9672, 0.5523, 1.097, 0.4499, 1.072, 0.55, 0.9672, 0.647, 0.9576, 0.6502, 1.072, 0.5523, 1.097, 0.647, 0.9576, 0.7288, 0.9272, 0.7328, 1.032, 0.6502, 1.072, 0.7288, 0.9272, 0.8203, 0.9272, 0.8203, 1.023, 0.7328, 1.032, 0.8203, 0.9272, 0.9118, 0.9272, 0.9118, 1.023, 0.8203, 1.023, 0.9118, 0.9272, 1.003, 0.9272, 1.003, 1.023, 0.9118, 1.023, 1.003, 0.9272, 1.095, 0.9272, 1.095, 1.023, 1.003, 1.023, 1.095, 0.9272, 1.186, 0.9272, 1.186, 1.023, 1.095, 1.023, -0.1863, 1.023, -0.09476, 1.023, -0.09476, 1.118, -0.1863, 1.118, -0.09476, 1.023, -0.003262, 1.023, -0.003262, 1.118, -0.09476, 1.118, -0.003262, 1.023, 0.08824, 1.023, 0.08824, 1.118, -0.003262, 1.118, 0.08824, 1.023, 0.1797, 1.023, 0.1797, 1.118, 0.08824, 1.118, 0.1797, 1.023, 0.2712, 1.023, 0.2712, 1.118, 0.1797, 1.118, 0.2712, 1.023, 0.3603, 1.032, 0.3627, 1.118, 0.2712, 1.118, 0.3603, 1.032, 0.4499, 1.072, 0.451, 1.162, 0.3627, 1.118, 0.4499, 1.072, 0.5523, 1.097, 0.55, 1.176, 0.451, 1.162, 0.5523, 1.097, 0.6502, 1.072, 0.647, 1.162, 0.55, 1.176, 0.6502, 1.072, 0.7328, 1.032, 0.7288, 1.118, 0.647, 1.162, 0.7328, 1.032, 0.8203, 1.023, 0.8203, 1.118, 0.7288, 1.118, 0.8203, 1.023, 0.9118, 1.023, 0.9118, 1.118, 0.8203, 1.118, 0.9118, 1.023, 1.003, 1.023, 1.003, 1.118, 0.9118, 1.118, 1.003, 1.023, 1.095, 1.023, 1.095, 1.118, 1.003, 1.118, 1.095, 1.023, 1.186, 1.023, 1.186, 1.118, 1.095, 1.118, -0.1863, 1.118, -0.09476, 1.118, -0.09476, 1.214, -0.1863, 1.214, -0.09476, 1.118, -0.003262, 1.118, -0.003262, 1.214, -0.09476, 1.214, -0.003262, 1.118, 0.08824, 1.118, 0.08824, 1.214, -0.003262, 1.214, 0.08824, 1.118, 0.1797, 1.118, 0.1797, 1.214, 0.08824, 1.214, 0.1797, 1.118, 0.2712, 1.118, 0.2712, 1.214, 0.1797, 1.214, 0.2712, 1.118, 0.3627, 1.118, 0.3627, 1.214, 0.2712, 1.214, 0.3627, 1.118, 0.451, 1.162, 0.4542, 1.214, 0.3627, 1.214, 0.451, 1.162, 0.55, 1.176, 0.5462, 1.221, 0.4542, 1.214, 0.55, 1.176, 0.647, 1.162, 0.6373, 1.214, 0.5462, 1.221, 0.647, 1.162, 0.7288, 1.118, 0.7288, 1.214, 0.6373, 1.214, 0.7288, 1.118, 0.8203, 1.118, 0.8203, 1.214, 0.7288, 1.214, 0.8203, 1.118, 0.9118, 1.118, 0.9118, 1.214, 0.8203, 1.214, 0.9118, 1.118, 1.003, 1.118, 1.003, 1.214, 0.9118, 1.214, 1.003, 1.118, 1.095, 1.118, 1.095, 1.214, 1.003, 1.214, 1.095, 1.118, 1.186, 1.118, 1.186, 1.214, 1.095, 1.214, -0.1863, -0.1224, -0.09476, -0.1224, -0.09476, -0.02702, -0.1863, -0.02702, -0.09476, -0.1224, -0.003262, -0.1224, -0.03326, -0.05831, -0.09476, -0.02702, -0.003262, -0.1224, 0.08824, -0.1224, 0.0439, -0.08354, -0.03326, -0.05831, 0.08824, -0.1224, 0.1797, -0.1224, 0.1607, -0.05831, 0.0439, -0.08354, 0.1797, -0.1224, 0.2712, -0.1224, 0.2647, -0.04213, 0.1607, -0.05831, 0.2712, -0.1224, 0.3627, -0.1224, 0.3542, -0.05954, 0.2647, -0.04213, 0.3627, -0.1224, 0.4542, -0.1224, 0.4529, -0.04213, 0.3542, -0.05954, 0.4542, -0.1224, 0.5458, -0.1224, 0.5458, -0.02702, 0.4529, -0.04213, 0.5458, -0.1224, 0.6373, -0.1224, 0.6411, -0.04179, 0.5458, -0.02702, 0.6373, -0.1224, 0.7288, -0.1224, 0.7407, -0.05431, 0.6411, -0.04179, 0.7288, -0.1224, 0.8203, -0.1224, 0.8293, -0.04179, 0.7407, -0.05431, 0.8203, -0.1224, 0.9118, -0.1224, 0.9118, -0.02702, 0.8293, -0.04179, 0.9118, -0.1224, 1.003, -0.1224, 1.003, -0.02702, 0.9118, -0.02702, 1.003, -0.1224, 1.095, -0.1224, 1.095, -0.02702, 1.003, -0.02702, 1.095, -0.1224, 1.186, -0.1224, 1.186, -0.02702, 1.095, -0.02702, -0.1863, -0.02702, -0.09476, -0.02702, -0.09476, 0.0684, -0.1863, 0.0684, -0.09476, -0.02702, -0.03326, -0.05831, -0.06017, 0.01985, -0.09476, 0.0684, -0.03326, -0.05831, 0.0439, -0.08354, -0.01696, -0.04131, -0.06017, 0.01985, 0.0439, -0.08354, 0.1607, -0.05831, 0.1435, 0.01985, -0.01696, -0.04131, 0.1607, -0.05831, 0.2647, -0.04213, 0.2562, 0.04023, 0.1435, 0.01985, 0.2647, -0.04213, 0.3542, -0.05954, 0.3409, 0.000177, 0.2562, 0.04023, 0.3542, -0.05954, 0.4529, -0.04213, 0.4512, 0.04023, 0.3409, 0.000177, 0.4529, -0.04213, 0.5458, -0.02702, 0.5458, 0.0684, 0.4512, 0.04023, 0.5458, -0.02702, 0.6411, -0.04179, 0.6447, 0.04517, 0.5458, 0.0684, 0.6411, -0.04179, 0.7407, -0.05431, 0.753, 0.02288, 0.6447, 0.04517, 0.7407, -0.05431, 0.8293, -0.04179, 0.8376, 0.04517, 0.753, 0.02288, 0.8293, -0.04179, 0.9118, -0.02702, 0.9118, 0.0684, 0.8376, 0.04517, 0.9118, -0.02702, 1.003, -0.02702, 1.003, 0.0684, 0.9118, 0.0684, 1.003, -0.02702, 1.095, -0.02702, 1.095, 0.0684, 1.003, 0.0684, 1.095, -0.02702, 1.186, -0.02702, 1.186, 0.0684, 1.095, 0.0684, -0.1863, 0.0684, -0.09476, 0.0684, -0.09476, 0.1638, -0.1863, 0.1638, -0.09476, 0.0684, -0.06017, 0.01985, -0.03326, 0.1439, -0.09476, 0.1638, -0.06017, 0.01985, -0.01696, -0.04131, 0.0439, 0.1279, -0.03326, 0.1439, -0.01696, -0.04131, 0.1435, 0.01985, 0.1607, 0.1439, 0.0439, 0.1279, 0.1435, 0.01985, 0.2562, 0.04023, 0.2647, 0.1542, 0.1607, 0.1439, 0.2562, 0.04023, 0.3409, 0.000177, 0.3542, 0.1431, 0.2647, 0.1542, 0.3409, 0.000177, 0.4512, 0.04023, 0.4529, 0.1542, 0.3542, 0.1431, 0.4512, 0.04023, 0.5458, 0.0684, 0.5458, 0.1638, 0.4529, 0.1542, 0.5458, 0.0684, 0.6447, 0.04517, 0.6411, 0.1544, 0.5458, 0.1638, 0.6447, 0.04517, 0.753, 0.02288, 0.7407, 0.1465, 0.6411, 0.1544, 0.753, 0.02288, 0.8376, 0.04517, 0.8293, 0.1544, 0.7407, 0.1465, 0.8376, 0.04517, 0.9118, 0.0684, 0.9118, 0.1638, 0.8293, 0.1544, 0.9118, 0.0684, 1.003, 0.0684, 1.003, 0.1638, 0.9118, 0.1638, 1.003, 0.0684, 1.095, 0.0684, 1.095, 0.1638, 1.003, 0.1638, 1.095, 0.0684, 1.186, 0.0684, 1.186, 0.1638, 1.095, 0.1638, -0.1863, 0.1638, -0.09476, 0.1638, -0.09476, 0.2593, -0.1863, 0.2593, -0.09476, 0.1638, -0.03326, 0.1439, -0.003262, 0.2593, -0.09476, 0.2593, -0.03326, 0.1439, 0.0439, 0.1279, 0.08824, 0.2593, -0.003262, 0.2593, 0.0439, 0.1279, 0.1607, 0.1439, 0.1797, 0.2593, 0.08824, 0.2593, 0.1607, 0.1439, 0.2647, 0.1542, 0.2546, 0.2419, 0.1797, 0.2593, 0.2647, 0.1542, 0.3542, 0.1431, 0.3401, 0.2199, 0.2546, 0.2419, 0.3542, 0.1431, 0.4529, 0.1542, 0.4509, 0.2419, 0.3401, 0.2199, 0.4529, 0.1542, 0.5458, 0.1638, 0.5472, 0.2515, 0.4509, 0.2419, 0.5458, 0.1638, 0.6411, 0.1544, 0.6457, 0.2446, 0.5472, 0.2515, 0.6411, 0.1544, 0.7407, 0.1465, 0.7362, 0.2515, 0.6457, 0.2446, 0.7407, 0.1465, 0.8293, 0.1544, 0.8203, 0.2593, 0.7362, 0.2515, 0.8293, 0.1544, 0.9118, 0.1638, 0.9118, 0.2593, 0.8203, 0.2593, 0.9118, 0.1638, 1.003, 0.1638, 1.003, 0.2593, 0.9118, 0.2593, 1.003, 0.1638, 1.095, 0.1638, 1.095, 0.2593, 1.003, 0.2593, 1.095, 0.1638, 1.186, 0.1638, 1.186, 0.2593, 1.095, 0.2593, -0.1863, 0.2593, -0.09476, 0.2593, -0.09476, 0.3547, -0.1863, 0.3547, -0.09476, 0.2593, -0.003262, 0.2593, -0.003262, 0.3547, -0.09476, 0.3547, -0.003262, 0.2593, 0.08824, 0.2593, 0.08824, 0.3547, -0.003262, 0.3547, 0.08824, 0.2593, 0.1797, 0.2593, 0.1797, 0.3547, 0.08824, 0.3547, 0.1797, 0.2593, 0.2546, 0.2419, 0.2317, 0.3299, 0.1797, 0.3547, 0.2546, 0.2419, 0.3401, 0.2199, 0.3306, 0.3211, 0.2317, 0.3299, 0.3401, 0.2199, 0.4509, 0.2419, 0.4463, 0.3299, 0.3306, 0.3211, 0.4509, 0.2419, 0.5472, 0.2515, 0.5486, 0.3457, 0.4463, 0.3299, 0.5472, 0.2515, 0.6457, 0.2446, 0.6508, 0.3405, 0.5486, 0.3457, 0.6457, 0.2446, 0.7362, 0.2515, 0.7431, 0.3457, 0.6508, 0.3405, 0.7362, 0.2515, 0.8203, 0.2593, 0.8203, 0.3547, 0.7431, 0.3457, 0.8203, 0.2593, 0.9118, 0.2593, 0.9118, 0.3547, 0.8203, 0.3547, 0.9118, 0.2593, 1.003, 0.2593, 1.003, 0.3547, 0.9118, 0.3547, 1.003, 0.2593, 1.095, 0.2593, 1.095, 0.3547, 1.003, 0.3547, 1.095, 0.2593, 1.186, 0.2593, 1.186, 0.3547, 1.095, 0.3547, -0.1863, 0.3547, -0.09476, 0.3547, -0.09476, 0.4501, -0.1863, 0.4501, -0.09476, 0.3547, -0.003262, 0.3547, -0.003262, 0.4501, -0.09476, 0.4501, -0.003262, 0.3547, 0.08824, 0.3547, 0.08824, 0.4501, -0.003262, 0.4501, 0.08824, 0.3547, 0.1797, 0.3547, 0.1797, 0.4501, 0.08824, 0.4501, 0.1797, 0.3547, 0.2317, 0.3299, 0.2546, 0.4466, 0.1797, 0.4501, 0.2317, 0.3299, 0.3306, 0.3211, 0.3401, 0.4422, 0.2546, 0.4466, 0.3306, 0.3211, 0.4463, 0.3299, 0.4509, 0.4466, 0.3401, 0.4422, 0.4463, 0.3299, 0.5486, 0.3457, 0.5472, 0.4485, 0.4509, 0.4466, 0.5486, 0.3457, 0.6508, 0.3405, 0.6457, 0.4472, 0.5472, 0.4485, 0.6508, 0.3405, 0.7431, 0.3457, 0.7362, 0.4485, 0.6457, 0.4472, 0.7431, 0.3457, 0.8203, 0.3547, 0.8203, 0.4501, 0.7362, 0.4485, 0.8203, 0.3547, 0.9118, 0.3547, 0.9118, 0.4501, 0.8203, 0.4501, 0.9118, 0.3547, 1.003, 0.3547, 1.003, 0.4501, 0.9118, 0.4501, 1.003, 0.3547, 1.095, 0.3547, 1.095, 0.4501, 1.003, 0.4501, 1.095, 0.3547, 1.186, 0.3547, 1.186, 0.4501, 1.095, 0.4501, -0.1863, 0.4501, -0.09476, 0.4501, -0.09476, 0.5455, -0.1863, 0.5455, -0.09476, 0.4501, -0.003262, 0.4501, -0.003262, 0.5455, -0.09476, 0.5455, -0.003262, 0.4501, 0.08824, 0.4501, 0.08824, 0.5455, -0.003262, 0.5455, 0.08824, 0.4501, 0.1797, 0.4501, 0.1797, 0.5455, 0.08824, 0.5455, 0.1797, 0.4501, 0.2546, 0.4466, 0.2712, 0.5455, 0.1797, 0.5455, 0.2546, 0.4466, 0.3401, 0.4422, 0.3591, 0.5468, 0.2712, 0.5455, 0.3401, 0.4422, 0.4509, 0.4466, 0.4516, 0.5483, 0.3591, 0.5468, 0.4509, 0.4466, 0.5472, 0.4485, 0.547, 0.5468, 0.4516, 0.5483, 0.5472, 0.4485, 0.6457, 0.4472, 0.6394, 0.5463, 0.547, 0.5468, 0.6457, 0.4472, 0.7362, 0.4485, 0.7364, 0.5471, 0.6394, 0.5463, 0.7362, 0.4485, 0.8203, 0.4501, 0.8252, 0.5463, 0.7364, 0.5471, 0.8203, 0.4501, 0.9118, 0.4501, 0.9118, 0.5455, 0.8252, 0.5463, 0.9118, 0.4501, 1.003, 0.4501, 1.003, 0.5455, 0.9118, 0.5455, 1.003, 0.4501, 1.095, 0.4501, 1.095, 0.5455, 1.003, 0.5455, 1.095, 0.4501, 1.186, 0.4501, 1.186, 0.5455, 1.095, 0.5455, -0.1863, 0.5455, -0.09476, 0.5455, -0.09476, 0.641, -0.1863, 0.641, -0.09476, 0.5455, -0.003262, 0.5455, -0.003262, 0.641, -0.09476, 0.641, -0.003262, 0.5455, 0.08824, 0.5455, 0.07905, 0.6442, -0.003262, 0.641, 0.08824, 0.5455, 0.1797, 0.5455, 0.1576, 0.6508, 0.07905, 0.6442, 0.1797, 0.5455, 0.2712, 0.5455, 0.2661, 0.6442, 0.1576, 0.6508, 0.2712, 0.5455, 0.3591, 0.5468, 0.3544, 0.6497, 0.2661, 0.6442, 0.3591, 0.5468, 0.4516, 0.5483, 0.4475, 0.662, 0.3544, 0.6497, 0.4516, 0.5483, 0.547, 0.5468, 0.5485, 0.6497, 0.4475, 0.662, 0.547, 0.5468, 0.6394, 0.5463, 0.642, 0.6459, 0.5485, 0.6497, 0.6394, 0.5463, 0.7364, 0.5471, 0.7428, 0.6497, 0.642, 0.6459, 0.7364, 0.5471, 0.8252, 0.5463, 0.8313, 0.6459, 0.7428, 0.6497, 0.8252, 0.5463, 0.9118, 0.5455, 0.9118, 0.641, 0.8313, 0.6459, 0.9118, 0.5455, 1.003, 0.5455, 1.003, 0.641, 0.9118, 0.641, 1.003, 0.5455, 1.095, 0.5455, 1.095, 0.641, 1.003, 0.641, 1.095, 0.5455, 1.186, 0.5455, 1.186, 0.641, 1.095, 0.641, -0.1863, 0.641, -0.09476, 0.641, -0.09476, 0.7364, -0.1863, 0.7364, -0.09476, 0.641, -0.003262, 0.641, -0.003262, 0.7364, -0.09476, 0.7364, -0.003262, 0.641, 0.07905, 0.6442, 0.05843, 0.7537, -0.003262, 0.7364, 0.07905, 0.6442, 0.1576, 0.6508, 0.14, 0.766, 0.05843, 0.7537, 0.1576, 0.6508, 0.2661, 0.6442, 0.2547, 0.7537, 0.14, 0.766, 0.2661, 0.6442, 0.3544, 0.6497, 0.3591, 0.7428, 0.2547, 0.7537, 0.3544, 0.6497, 0.4475, 0.662, 0.4516, 0.7501, 0.3591, 0.7428, 0.4475, 0.662, 0.5485, 0.6497, 0.547, 0.7428, 0.4516, 0.7501, 0.5485, 0.6497, 0.642, 0.6459, 0.6394, 0.7401, 0.547, 0.7428, 0.642, 0.6459, 0.7428, 0.6497, 0.7364, 0.7444, 0.6394, 0.7401, 0.7428, 0.6497, 0.8313, 0.6459, 0.8252, 0.7401, 0.7364, 0.7444, 0.8313, 0.6459, 0.9118, 0.641, 0.9118, 0.7364, 0.8252, 0.7401, 0.9118, 0.641, 1.003, 0.641, 1.003, 0.7364, 0.9118, 0.7364, 1.003, 0.641, 1.095, 0.641, 1.095, 0.7364, 1.003, 0.7364, 1.095, 0.641, 1.186, 0.641, 1.186, 0.7364, 1.095, 0.7364, -0.1863, 0.7364, -0.09476, 0.7364, -0.09476, 0.8318, -0.1863, 0.8318, -0.09476, 0.7364, -0.003262, 0.7364, -0.003262, 0.8318, -0.09476, 0.8318, -0.003262, 0.7364, 0.05843, 0.7537, 0.07905, 0.8393, -0.003262, 0.8318, 0.05843, 0.7537, 0.14, 0.766, 0.1576, 0.8549, 0.07905, 0.8393, 0.14, 0.766, 0.2547, 0.7537, 0.2661, 0.8393, 0.1576, 0.8549, 0.2547, 0.7537, 0.3591, 0.7428, 0.3627, 0.8318, 0.2661, 0.8393, 0.3591, 0.7428, 0.4516, 0.7501, 0.4542, 0.8318, 0.3627, 0.8318, 0.4516, 0.7501, 0.547, 0.7428, 0.5462, 0.8351, 0.4542, 0.8318, 0.547, 0.7428, 0.6394, 0.7401, 0.6373, 0.8318, 0.5462, 0.8351, 0.6394, 0.7401, 0.7364, 0.7444, 0.7288, 0.8318, 0.6373, 0.8318, 0.7364, 0.7444, 0.8252, 0.7401, 0.8203, 0.8318, 0.7288, 0.8318, 0.8252, 0.7401, 0.9118, 0.7364, 0.9118, 0.8318, 0.8203, 0.8318, 0.9118, 0.7364, 1.003, 0.7364, 1.003, 0.8318, 0.9118, 0.8318, 1.003, 0.7364, 1.095, 0.7364, 1.095, 0.8318, 1.003, 0.8318, 1.095, 0.7364, 1.186, 0.7364, 1.186, 0.8318, 1.095, 0.8318, -0.1863, 0.8318, -0.09476, 0.8318, -0.09476, 0.9272, -0.1863, 0.9272, -0.09476, 0.8318, -0.003262, 0.8318, -0.003262, 0.9272, -0.09476, 0.9272, -0.003262, 0.8318, 0.07905, 0.8393, 0.08824, 0.9272, -0.003262, 0.9272, 0.07905, 0.8393, 0.1576, 0.8549, 0.1797, 0.9272, 0.08824, 0.9272, 0.1576, 0.8549, 0.2661, 0.8393, 0.2712, 0.9272, 0.1797, 0.9272, 0.2661, 0.8393, 0.3627, 0.8318, 0.3627, 0.9272, 0.2712, 0.9272, 0.3627, 0.8318, 0.4542, 0.8318, 0.451, 0.9576, 0.3627, 0.9272, 0.4542, 0.8318, 0.5462, 0.8351, 0.55, 0.9672, 0.451, 0.9576, 0.5462, 0.8351, 0.6373, 0.8318, 0.647, 0.9576, 0.55, 0.9672, 0.6373, 0.8318, 0.7288, 0.8318, 0.7288, 0.9272, 0.647, 0.9576, 0.7288, 0.8318, 0.8203, 0.8318, 0.8203, 0.9272, 0.7288, 0.9272, 0.8203, 0.8318, 0.9118, 0.8318, 0.9118, 0.9272, 0.8203, 0.9272, 0.9118, 0.8318, 1.003, 0.8318, 1.003, 0.9272, 0.9118, 0.9272, 1.003, 0.8318, 1.095, 0.8318, 1.095, 0.9272, 1.003, 0.9272, 1.095, 0.8318, 1.186, 0.8318, 1.186, 0.9272, 1.095, 0.9272, -0.1863, 0.9272, -0.09476, 0.9272, -0.09476, 1.023, -0.1863, 1.023, -0.09476, 0.9272, -0.003262, 0.9272, -0.003262, 1.023, -0.09476, 1.023, -0.003262, 0.9272, 0.08824, 0.9272, 0.08824, 1.023, -0.003262, 1.023, 0.08824, 0.9272, 0.1797, 0.9272, 0.1797, 1.023, 0.08824, 1.023, 0.1797, 0.9272, 0.2712, 0.9272, 0.2712, 1.023, 0.1797, 1.023, 0.2712, 0.9272, 0.3627, 0.9272, 0.3603, 1.032, 0.2712, 1.023, 0.3627, 0.9272, 0.451, 0.9576, 0.4499, 1.072, 0.3603, 1.032, 0.451, 0.9576, 0.55, 0.9672, 0.5523, 1.097, 0.4499, 1.072, 0.55, 0.9672, 0.647, 0.9576, 0.6502, 1.072, 0.5523, 1.097, 0.647, 0.9576, 0.7288, 0.9272, 0.7328, 1.032, 0.6502, 1.072, 0.7288, 0.9272, 0.8203, 0.9272, 0.8203, 1.023, 0.7328, 1.032, 0.8203, 0.9272, 0.9118, 0.9272, 0.9118, 1.023, 0.8203, 1.023, 0.9118, 0.9272, 1.003, 0.9272, 1.003, 1.023, 0.9118, 1.023, 1.003, 0.9272, 1.095, 0.9272, 1.095, 1.023, 1.003, 1.023, 1.095, 0.9272, 1.186, 0.9272, 1.186, 1.023, 1.095, 1.023, -0.1863, 1.023, -0.09476, 1.023, -0.09476, 1.118, -0.1863, 1.118, -0.09476, 1.023, -0.003262, 1.023, -0.003262, 1.118, -0.09476, 1.118, -0.003262, 1.023, 0.08824, 1.023, 0.08824, 1.118, -0.003262, 1.118, 0.08824, 1.023, 0.1797, 1.023, 0.1797, 1.118, 0.08824, 1.118, 0.1797, 1.023, 0.2712, 1.023, 0.2712, 1.118, 0.1797, 1.118, 0.2712, 1.023, 0.3603, 1.032, 0.3627, 1.118, 0.2712, 1.118, 0.3603, 1.032, 0.4499, 1.072, 0.451, 1.162, 0.3627, 1.118, 0.4499, 1.072, 0.5523, 1.097, 0.55, 1.176, 0.451, 1.162, 0.5523, 1.097, 0.6502, 1.072, 0.647, 1.162, 0.55, 1.176, 0.6502, 1.072, 0.7328, 1.032, 0.7288, 1.118, 0.647, 1.162, 0.7328, 1.032, 0.8203, 1.023, 0.8203, 1.118, 0.7288, 1.118, 0.8203, 1.023, 0.9118, 1.023, 0.9118, 1.118, 0.8203, 1.118, 0.9118, 1.023, 1.003, 1.023, 1.003, 1.118, 0.9118, 1.118, 1.003, 1.023, 1.095, 1.023, 1.095, 1.118, 1.003, 1.118, 1.095, 1.023, 1.186, 1.023, 1.186, 1.118, 1.095, 1.118, -0.1863, 1.118, -0.09476, 1.118, -0.09476, 1.214, -0.1863, 1.214, -0.09476, 1.118, -0.003262, 1.118, -0.003262, 1.214, -0.09476, 1.214, -0.003262, 1.118, 0.08824, 1.118, 0.08824, 1.214, -0.003262, 1.214, 0.08824, 1.118, 0.1797, 1.118, 0.1797, 1.214, 0.08824, 1.214, 0.1797, 1.118, 0.2712, 1.118, 0.2712, 1.214, 0.1797, 1.214, 0.2712, 1.118, 0.3627, 1.118, 0.3627, 1.214, 0.2712, 1.214, 0.3627, 1.118, 0.451, 1.162, 0.4542, 1.214, 0.3627, 1.214, 0.451, 1.162, 0.55, 1.176, 0.5462, 1.221, 0.4542, 1.214, 0.55, 1.176, 0.647, 1.162, 0.6373, 1.214, 0.5462, 1.221, 0.647, 1.162, 0.7288, 1.118, 0.7288, 1.214, 0.6373, 1.214, 0.7288, 1.118, 0.8203, 1.118, 0.8203, 1.214, 0.7288, 1.214, 0.8203, 1.118, 0.9118, 1.118, 0.9118, 1.214, 0.8203, 1.214, 0.9118, 1.118, 1.003, 1.118, 1.003, 1.214, 0.9118, 1.214, 1.003, 1.118, 1.095, 1.118, 1.095, 1.214, 1.003, 1.214, 1.095, 1.118, 1.186, 1.118, 1.186, 1.214, 1.095, 1.214, -0.1863, -0.1224, 0.0, 0.0, 1.095, -0.1224, 0.0, 0.0, -0.09476, -0.1224, 0.0, 0.0, 1.003, -0.1224, 0.0, 0.0, -0.003262, -0.1224, 0.0, 0.0, 0.9118, -0.1224, 0.0, 0.0, 0.08824, -0.1224, 0.0, 0.0, 0.8203, -0.1224, 0.0, 0.0, 0.1797, -0.1224, 0.0, 0.0, 0.7288, -0.1224, 0.0, 0.0, 0.2712, -0.1224, 0.0, 0.0, 0.6373, -0.1224, 0.0, 0.0, 0.3627, -0.1224, 0.0, 0.0, 0.5458, -0.1224, 0.0, 0.0, 0.4542, -0.1224, 0.0, 0.0, 0.4542, -0.1224, 0.0, 0.0, 0.5458, -0.1224, 0.0, 0.0, 0.3627, -0.1224, 0.0, 0.0, 0.6373, -0.1224, 0.0, 0.0, 0.2712, -0.1224, 0.0, 0.0, 0.7288, -0.1224, 0.0, 0.0, 0.1797, -0.1224, 0.0, 0.0, 0.8203, -0.1224, 0.0, 0.0, 0.08824, -0.1224, 0.0, 0.0, 0.9118, -0.1224, 0.0, 0.0, -0.003262, -0.1224, 0.0, 0.0, 1.003, -0.1224, 0.0, 0.0, -0.09476, -0.1224, 0.0, 0.0, 1.095, -0.1224, 0.0, 0.0, -0.1863, -0.1224, 0.0, 0.0, -0.09476, 1.214, 0.0, 0.0, 1.186, 1.214, 0.0, 0.0, -0.003262, 1.214, 0.0, 0.0, 1.095, 1.214, 0.0, 0.0, 0.08824, 1.214, 0.0, 0.0, 1.003, 1.214, 0.0, 0.0, 0.1797, 1.214, 0.0, 0.0, 0.9118, 1.214, 0.0, 0.0, 0.2712, 1.214, 0.0, 0.0, 0.8203, 1.214, 0.0, 0.0, 0.3627, 1.214, 0.0, 0.0, 0.7288, 1.214, 0.0, 0.0, 0.4542, 1.214, 0.0, 0.0, 0.6373, 1.214, 0.0, 0.0, 0.5462, 1.221, 0.0, 0.0, 0.5462, 1.221, 0.0, 0.0, 0.6373, 1.214, 0.0, 0.0, 0.4542, 1.214, 0.0, 0.0, 0.7288, 1.214, 0.0, 0.0, 0.3627, 1.214, 0.0, 0.0, 0.8203, 1.214, 0.0, 0.0, 0.2712, 1.214, 0.0, 0.0, 0.9118, 1.214, 0.0, 0.0, 0.1797, 1.214, 0.0, 0.0, 1.003, 1.214, 0.0, 0.0, 0.08824, 1.214, 0.0, 0.0, 1.095, 1.214, 0.0, 0.0, -0.003262, 1.214, 0.0, 0.0, 1.186, 1.214, 0.0, 0.0, -0.09476, 1.214, 0.0, 0.0])
me_grid_002.materials.append(mat_material_001)
me_grid_002.use_remesh_preserve_volume = False
me_grid_002.use_remesh_preserve_attributes = False
me_grid_002.use_mirror_vertex_groups = False
me_grid_002.update()

# ---- objects
ob_mountains = bpy.data.objects.new('Mountains', me_grid_002)
ob_lamp = bpy.data.objects.new('Lamp', light_lamp)
ob_camera = bpy.data.objects.new('Camera', cam_camera)

# ---- transforms, parenting, visibility, modifiers, constraints
ob_mountains.location = (0.0, 15.31, 0.0)
ob_mountains.rotation_euler = (0.0, -0.0, 3.142)
ob_mountains.scale = (7.319, 7.633, 7.633)
ob_mountains.lineart.crease_threshold = 0.0
ob_lamp.location = (1.253, -0.09647, 8.68)
ob_lamp.rotation_euler = (0.6503, 0.05522, 1.866)
ob_lamp.lock_rotations_4d = False
ob_lamp.empty_display_type = 'ARROWS'
ob_lamp.color = (0.0, 0.0, 0.0, 0.0)
ob_lamp.lineart.crease_threshold = 0.0
ob_camera.location = (49.51, 0.6325, 12.16)
ob_camera.rotation_euler = (1.571, 0.0, 1.571)
ob_camera.lock_rotations_4d = False
ob_camera.empty_display_type = 'ARROWS'
ob_camera.color = (0.0, 0.0, 0.0, 0.0)
ob_camera.display_type = 'WIRE'
ob_camera.lineart.crease_threshold = 0.0

# ---- collection membership
col_collection_1.objects.link(ob_mountains)
col_collection_1.objects.link(ob_lamp)
col_collection_1.objects.link(ob_camera)

# ---- scene / render settings (as saved in the file)
scene.camera = ob_camera
scene.frame_start = 1; scene.frame_end = 250; scene.frame_set(1)
scene.render.engine = 'BLENDER_EEVEE_NEXT'
scene.render.dither_intensity = 0.0
scene.render.use_freestyle = True
scene.render.line_thickness = 1.4
scene.cycles.use_denoising = False
scene.cycles.samples = 10
scene.cycles.sampling_pattern = 'TABULATED_SOBOL'
scene.cycles.light_sampling_threshold = 0.0
scene.cycles.use_adaptive_sampling = False
scene.cycles.use_light_tree = False
scene.cycles.blur_glossy = 0.0
scene.cycles.pixel_filter_type = 'GAUSSIAN'
scene.cycles.sample_clamp_indirect = 0.0
scene.view_settings.view_transform = 'Standard'
bpy.context.view_layer.update()
